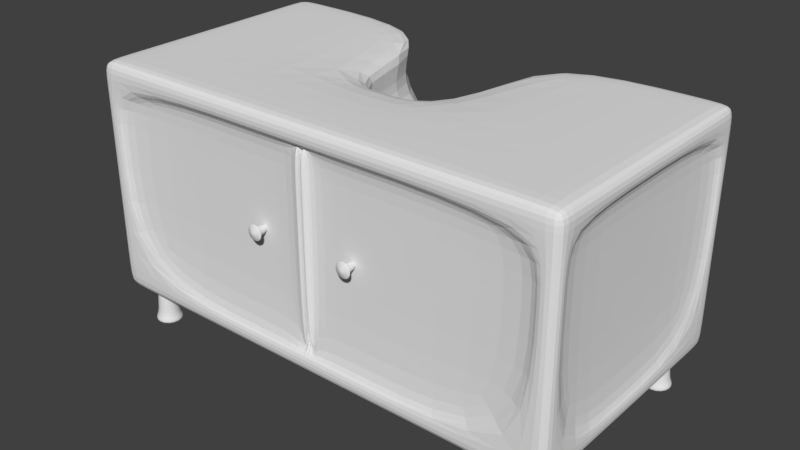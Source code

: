 # Source: Badeschrank.blend  (saved by Blender 2.79.0; exported with 4.5.12 LTS)
import bpy
from mathutils import Matrix  # noqa: F401  (used for matrix-valued properties, if any)

bpy.ops.wm.read_factory_settings(use_empty=True)
scene = bpy.context.scene
scene.name = 'Scene'

# ---- collections
col_collection_1 = bpy.data.collections.new('Collection 1'); scene.collection.children.link(col_collection_1)

# ---- materials (node trees are filled in below, after node groups)
mat_material = bpy.data.materials.new('Material')
mat_material.alpha_threshold = 0.0
mat_material.use_transparent_shadow = False
mat_material.roughness = 0.5
mat_material.line_color = (0.0, 0.0, 0.0, 1.0)

# ---- material node trees

# ---- world
world_world = bpy.data.worlds.new('World'); scene.world = world_world
world_world.color = (0.05088, 0.05088, 0.05088)
world_world.use_sun_shadow = False
world_world.sun_shadow_jitter_overblur = 0.0
world_world.cycles.sampling_method = 'MANUAL'

# ---- meshes
me_cube = bpy.data.meshes.new('Cube')
me_cube.from_pydata([(0.9682, 0.3273, 0.1693), (0.9682, -0.7136, 0.1693), (-0.9682, -0.7136, 0.1693), (-0.9682, 0.3273, 0.1693), (0.9682, 0.3273, 1.095), (0.9682, -0.7136, 1.095), (-0.9682, -0.7136, 1.095), (-0.9682, 0.3273, 1.095), (0.2281, 0.3273, 0.1693), (-0.2281, 0.3273, 0.1693), (0.1991, -0.7136, 0.1693), (-0.1991, -0.7136, 0.1693), (0.2281, 0.3273, 1.095), (-0.2281, 0.3273, 1.095), (0.1991, -0.7136, 1.095), (-0.1991, -0.7136, 1.095), (0.9682, -0.2511, 0.1693), (-0.9682, -0.2511, 0.1693), (0.9682, -0.2511, 1.095), (-0.9682, -0.2511, 1.095), (0.1991, -0.2511, 1.095), (-0.1991, -0.2511, 1.095), (0.2281, -0.2511, 0.1693), (-0.2281, -0.2511, 0.1693), (0.9682, 0.3273, 0.2463), (0.9682, 0.3273, 1.018), (0.9682, -0.7136, 0.2487), (0.9682, -0.7136, 1.015), (-0.9682, -0.7136, 0.2487), (-0.9682, -0.7136, 1.015), (-0.9682, 0.3273, 0.2463), (-0.9682, 0.3273, 1.018), (0.2281, 0.3273, 0.2463), (0.2281, 0.3273, 1.018), (-0.2281, 0.3273, 0.2463), (-0.2281, 0.3273, 1.018), (0.1991, -0.7136, 1.015), (0.1991, -0.7136, 0.2487), (-0.1991, -0.7136, 1.015), (-0.1991, -0.7136, 0.2487), (-0.9682, -0.2511, 1.018), (-0.9682, -0.2511, 0.2463), (0.9682, -0.2511, 1.018), (0.9682, -0.2511, 0.2463), (-0.9055, 0.3273, 0.1693), (-0.891, -0.7136, 0.1693), (-0.9055, 0.3273, 1.095), (-0.891, -0.7136, 1.095), (-0.891, -0.2511, 1.095), (-0.9055, -0.2511, 0.1693), (-0.9055, 0.3273, 1.018), (-0.9055, 0.3273, 0.2463), (-0.891, -0.7136, 0.2487), (-0.891, -0.7136, 1.015), (0.9055, 0.3273, 0.1693), (0.891, -0.7136, 0.1693), (0.9055, 0.3273, 1.095), (0.891, -0.7136, 1.095), (0.9055, -0.2511, 0.1693), (0.891, -0.2511, 1.095), (0.891, -0.7136, 0.2487), (0.891, -0.7136, 1.015), (0.9055, 0.3273, 1.018), (0.9055, 0.3273, 0.2463), (0.1991, -0.6778, 1.015), (0.1991, -0.6778, 0.2487), (-0.1991, -0.6778, 1.015), (-0.1991, -0.6778, 0.2487), (0.891, -0.6778, 0.2487), (0.891, -0.6778, 1.015), (-0.891, -0.6778, 0.2487), (-0.891, -0.6778, 1.015), (0.9682, 0.3273, 0.852), (0.9682, -0.7136, 0.8507), (-0.9682, -0.7136, 0.8507), (-0.9682, 0.3273, 0.852), (0.2281, 0.3273, 0.852), (-0.2281, 0.3273, 0.852), (-0.02324, -0.7136, 0.1693), (-0.02662, 0.3273, 0.1693), (-0.891, -0.7136, 0.8507), (-0.9055, 0.3273, 0.852), (0.9055, 0.3273, 0.852), (0.891, -0.7136, 0.8507), (0.1991, -0.6778, 0.8507), (-0.1991, -0.6778, 0.8507), (-0.891, -0.6778, 0.8507), (0.891, -0.6778, 0.8507), (0.004232, 0.3273, 0.1693), (-0.004232, 0.3273, 0.1693), (0.003694, -0.7136, 0.1693), (-0.003695, -0.7136, 0.1693), (0.003694, -0.7136, 1.095), (-0.003695, -0.7136, 1.095), (0.004232, -0.2511, 0.1693), (-0.004232, -0.2511, 0.1693), (-0.003695, -0.2511, 1.095), (0.003694, -0.2511, 1.095), (0.003694, -0.7136, 0.2487), (-0.003695, -0.7136, 0.2487), (0.003694, -0.7136, 1.015), (-0.003695, -0.7136, 1.015), (0.003694, -0.6778, 0.2487), (-0.003695, -0.6778, 0.2487), (0.003694, -0.6778, 1.015), (-0.003695, -0.6778, 1.015), (0.004232, 0.3273, 0.2463), (-0.004232, 0.3273, 0.2463), (0.004232, 0.3273, 0.852), (-0.004232, 0.3273, 0.852), (0.003694, -0.6778, 0.8507), (-0.003695, -0.6778, 0.8507), (0.9682, -0.6494, 0.1693), (0.9682, -0.6494, 1.095), (0.1991, -0.6494, 1.095), (-0.1991, -0.6494, 1.095), (-0.9682, -0.6494, 0.1693), (-0.9682, -0.6494, 1.095), (0.2039, -0.6494, 0.1693), (-0.2039, -0.6494, 0.1693), (-0.9682, -0.6494, 0.2483), (-0.9682, -0.6494, 1.016), (0.9682, -0.6494, 0.2483), (0.9682, -0.6494, 1.016), (-0.891, -0.6494, 1.095), (-0.8934, -0.6494, 0.1693), (0.8934, -0.6494, 0.1693), (0.891, -0.6494, 1.095), (0.9682, -0.6494, 0.8509), (-0.9682, -0.6494, 0.8509), (0.003783, -0.6494, 0.1693), (-0.003784, -0.6494, 0.1693), (0.003694, -0.6494, 1.095), (-0.003695, -0.6494, 1.095), (-0.9682, 0.2671, 0.1693), (-0.9682, 0.2671, 1.095), (0.2281, 0.2671, 0.1693), (-0.2281, 0.2671, 0.1693), (0.9682, 0.2671, 0.1693), (0.9682, 0.2671, 1.095), (0.2251, 0.2671, 1.095), (-0.2251, 0.2671, 1.095), (0.9682, 0.2671, 0.2463), (0.9682, 0.2671, 1.018), (-0.9682, 0.2671, 0.2463), (-0.9682, 0.2671, 1.018), (-0.9055, 0.2671, 0.1693), (-0.904, 0.2671, 1.095), (0.904, 0.2671, 1.095), (0.9055, 0.2671, 0.1693), (-0.9682, 0.2671, 0.852), (0.9682, 0.2671, 0.852), (0.004232, 0.2671, 0.1693), (-0.004232, 0.2671, 0.1693), (-0.9359, -0.2511, 0.852), (-0.9359, -0.2511, 0.2463), (0.9359, -0.2511, 0.852), (0.9359, -0.2511, 0.2463), (0.9359, 0.2671, 0.2463), (0.9359, 0.2671, 1.018), (0.9359, -0.2511, 1.018), (-0.9359, -0.6494, 0.2483), (-0.9359, -0.6494, 1.016), (-0.9359, -0.2511, 1.018), (-0.9359, -0.6494, 0.8509), (0.9359, 0.2671, 0.852), (0.9359, -0.6494, 0.2483), (0.9359, -0.6494, 1.016), (0.9359, -0.6494, 0.8509), (-0.9359, 0.2671, 0.2463), (-0.9359, 0.2671, 1.018), (-0.9359, 0.2671, 0.852), (-0.02324, -0.7136, 1.095), (-0.02662, -0.2511, 0.1693), (-0.02324, -0.7136, 0.2487), (-0.02324, -0.7136, 1.015), (-0.02324, -0.6778, 0.2487), (-0.02324, -0.6778, 1.015), (-0.02662, 0.3273, 0.2463), (-0.02662, 0.3273, 0.852), (-0.02324, -0.6778, 0.8507), (-0.02324, -0.2511, 1.095), (-0.0238, -0.6494, 0.1693), (-0.02324, -0.6494, 1.095), (-0.02662, 0.2671, 0.1693), (0.02045, -0.2511, 1.095), (0.02342, 0.3273, 0.1693), (0.02045, -0.7136, 0.1693), (0.02045, -0.7136, 1.095), (0.02342, -0.2511, 0.1693), (0.02045, -0.7136, 0.2487), (0.02045, -0.7136, 1.015), (0.02045, -0.6778, 0.2487), (0.02045, -0.6778, 1.015), (0.02342, 0.3273, 0.2463), (0.02342, 0.3273, 0.852), (0.02045, -0.6778, 0.8507), (0.02045, -0.6494, 1.095), (0.02094, -0.6494, 0.1693), (0.02342, 0.2671, 0.1693), (0.02045, -0.7067, 0.2487), (0.003694, -0.7067, 0.2487), (0.02045, -0.7067, 1.015), (0.003694, -0.7067, 1.015), (0.02045, -0.7067, 0.8507), (0.003694, -0.7067, 0.8507), (-0.003695, -0.7067, 0.8507), (-0.003695, -0.7067, 0.2487), (-0.003695, -0.7067, 1.015), (-0.02324, -0.7067, 0.2487), (-0.02324, -0.7067, 1.015), (-0.02324, -0.7067, 0.8507), (0.199, -0.7229, 0.6919), (0.2121, -0.7229, 0.6893), (0.199, -0.6696, 0.674), (0.199, -0.7194, 0.674), (0.2052, -0.6696, 0.6727), (0.2052, -0.7194, 0.6727), (0.2106, -0.6696, 0.6692), (0.2106, -0.7194, 0.6692), (0.2141, -0.6696, 0.6639), (0.2141, -0.7194, 0.6639), (0.2154, -0.6696, 0.6576), (0.2154, -0.7194, 0.6576), (0.2141, -0.6696, 0.6513), (0.2141, -0.7194, 0.6513), (0.2106, -0.6696, 0.646), (0.2106, -0.7194, 0.646), (0.2052, -0.6696, 0.6424), (0.2052, -0.7194, 0.6424), (0.199, -0.6696, 0.6412), (0.199, -0.7194, 0.6412), (0.1927, -0.6696, 0.6424), (0.1927, -0.7194, 0.6424), (0.1874, -0.6696, 0.646), (0.1874, -0.7194, 0.646), (0.1838, -0.6696, 0.6513), (0.1838, -0.7194, 0.6513), (0.1826, -0.6696, 0.6576), (0.1826, -0.7194, 0.6576), (0.1838, -0.6696, 0.6639), (0.1838, -0.7194, 0.6639), (0.1874, -0.6696, 0.6692), (0.1874, -0.7194, 0.6692), (0.1927, -0.6696, 0.6727), (0.1927, -0.7194, 0.6727), (0.2233, -0.7229, 0.6819), (0.2307, -0.7229, 0.6707), (0.2333, -0.7229, 0.6576), (0.2307, -0.7229, 0.6444), (0.2233, -0.7229, 0.6333), (0.2121, -0.7229, 0.6258), (0.199, -0.7229, 0.6232), (0.1858, -0.7229, 0.6258), (0.1747, -0.7229, 0.6333), (0.1672, -0.7229, 0.6444), (0.1646, -0.7229, 0.6576), (0.1672, -0.7229, 0.6707), (0.1747, -0.7229, 0.6819), (0.1858, -0.7229, 0.6893), (0.199, -0.7275, 0.6853), (0.2096, -0.7275, 0.6832), (0.2186, -0.7275, 0.6772), (0.2246, -0.7275, 0.6682), (0.2267, -0.7275, 0.6576), (0.2246, -0.7275, 0.647), (0.2186, -0.7275, 0.638), (0.2096, -0.7275, 0.6319), (0.199, -0.7275, 0.6298), (0.1883, -0.7275, 0.6319), (0.1793, -0.7275, 0.638), (0.1733, -0.7275, 0.647), (0.1712, -0.7275, 0.6576), (0.1733, -0.7275, 0.6682), (0.1793, -0.7275, 0.6772), (0.1883, -0.7275, 0.6832), (0.199, -0.7321, 0.6753), (0.2058, -0.7321, 0.674), (0.2115, -0.7321, 0.6701), (0.2154, -0.7321, 0.6644), (0.2167, -0.7321, 0.6576), (0.2154, -0.7321, 0.6508), (0.2115, -0.7321, 0.645), (0.2058, -0.7321, 0.6412), (0.199, -0.7321, 0.6398), (0.1922, -0.7321, 0.6412), (0.1864, -0.7321, 0.645), (0.1826, -0.7321, 0.6508), (0.1812, -0.7321, 0.6576), (0.1826, -0.7321, 0.6644), (0.1864, -0.7321, 0.6701), (0.1922, -0.7321, 0.674), (0.199, -0.7354, 0.6672), (0.2026, -0.7354, 0.6665), (0.2058, -0.7354, 0.6644), (0.2079, -0.7354, 0.6613), (0.2086, -0.7354, 0.6576), (0.2079, -0.7354, 0.6539), (0.2058, -0.7354, 0.6508), (0.2026, -0.7354, 0.6487), (0.199, -0.7354, 0.6479), (0.1953, -0.7354, 0.6487), (0.1921, -0.7354, 0.6508), (0.1901, -0.7354, 0.6539), (0.1893, -0.7354, 0.6576), (0.1901, -0.7354, 0.6613), (0.1921, -0.7354, 0.6644), (0.1953, -0.7354, 0.6665), (0.199, -0.7376, 0.6576), (-0.1988, -0.7229, 0.6919), (-0.1856, -0.7229, 0.6893), (-0.1988, -0.6696, 0.674), (-0.1988, -0.7194, 0.674), (-0.1925, -0.6696, 0.6727), (-0.1925, -0.7194, 0.6727), (-0.1872, -0.6696, 0.6692), (-0.1872, -0.7194, 0.6692), (-0.1836, -0.6696, 0.6639), (-0.1836, -0.7194, 0.6639), (-0.1824, -0.6696, 0.6576), (-0.1824, -0.7194, 0.6576), (-0.1836, -0.6696, 0.6513), (-0.1836, -0.7194, 0.6513), (-0.1872, -0.6696, 0.646), (-0.1872, -0.7194, 0.646), (-0.1925, -0.6696, 0.6424), (-0.1925, -0.7194, 0.6424), (-0.1988, -0.6696, 0.6412), (-0.1988, -0.7194, 0.6412), (-0.205, -0.6696, 0.6424), (-0.205, -0.7194, 0.6424), (-0.2103, -0.6696, 0.646), (-0.2103, -0.7194, 0.646), (-0.2139, -0.6696, 0.6513), (-0.2139, -0.7194, 0.6513), (-0.2151, -0.6696, 0.6576), (-0.2151, -0.7194, 0.6576), (-0.2139, -0.6696, 0.6639), (-0.2139, -0.7194, 0.6639), (-0.2103, -0.6696, 0.6692), (-0.2103, -0.7194, 0.6692), (-0.205, -0.6696, 0.6727), (-0.205, -0.7194, 0.6727), (-0.1745, -0.7229, 0.6819), (-0.167, -0.7229, 0.6707), (-0.1644, -0.7229, 0.6576), (-0.167, -0.7229, 0.6444), (-0.1745, -0.7229, 0.6333), (-0.1856, -0.7229, 0.6258), (-0.1988, -0.7229, 0.6232), (-0.2119, -0.7229, 0.6258), (-0.223, -0.7229, 0.6333), (-0.2305, -0.7229, 0.6444), (-0.2331, -0.7229, 0.6576), (-0.2305, -0.7229, 0.6707), (-0.223, -0.7229, 0.6819), (-0.2119, -0.7229, 0.6893), (-0.1988, -0.7275, 0.6853), (-0.1881, -0.7275, 0.6832), (-0.1791, -0.7275, 0.6772), (-0.1731, -0.7275, 0.6682), (-0.171, -0.7275, 0.6576), (-0.1731, -0.7275, 0.647), (-0.1791, -0.7275, 0.638), (-0.1881, -0.7275, 0.6319), (-0.1988, -0.7275, 0.6298), (-0.2094, -0.7275, 0.6319), (-0.2184, -0.7275, 0.638), (-0.2244, -0.7275, 0.647), (-0.2265, -0.7275, 0.6576), (-0.2244, -0.7275, 0.6682), (-0.2184, -0.7275, 0.6772), (-0.2094, -0.7275, 0.6832), (-0.1988, -0.7321, 0.6753), (-0.192, -0.7321, 0.674), (-0.1862, -0.7321, 0.6701), (-0.1823, -0.7321, 0.6644), (-0.181, -0.7321, 0.6576), (-0.1823, -0.7321, 0.6508), (-0.1862, -0.7321, 0.645), (-0.192, -0.7321, 0.6412), (-0.1988, -0.7321, 0.6398), (-0.2056, -0.7321, 0.6412), (-0.2113, -0.7321, 0.645), (-0.2152, -0.7321, 0.6508), (-0.2165, -0.7321, 0.6576), (-0.2152, -0.7321, 0.6644), (-0.2113, -0.7321, 0.6701), (-0.2056, -0.7321, 0.674), (-0.1988, -0.7354, 0.6672), (-0.1951, -0.7354, 0.6665), (-0.1919, -0.7354, 0.6644), (-0.1899, -0.7354, 0.6613), (-0.1891, -0.7354, 0.6576), (-0.1899, -0.7354, 0.6539), (-0.1919, -0.7354, 0.6508), (-0.1951, -0.7354, 0.6487), (-0.1988, -0.7354, 0.6479), (-0.2024, -0.7354, 0.6487), (-0.2056, -0.7354, 0.6508), (-0.2077, -0.7354, 0.6539), (-0.2084, -0.7354, 0.6576), (-0.2077, -0.7354, 0.6613), (-0.2056, -0.7354, 0.6644), (-0.2024, -0.7354, 0.6665), (-0.1988, -0.7376, 0.6576), (0.1991, -0.2511, 1.016), (-0.1991, -0.2511, 1.016), (-0.003695, -0.2511, 1.016), (0.003694, -0.2511, 1.016), (-0.02324, -0.2511, 1.016), (0.02045, -0.2511, 1.016), (0.1991, -0.2511, 0.8519), (-0.1991, -0.2511, 0.8519), (-0.003695, -0.2511, 0.8519), (0.003694, -0.2511, 0.8519), (-0.02324, -0.2511, 0.8519), (0.02045, -0.2511, 0.8519), (-0.8431, 0.2778, 0.02288), (-0.8638, 0.2819, 0.02288), (-0.8638, 0.2675, 0.04584), (-0.8638, 0.2675, 0.1829), (-0.8486, 0.2645, 0.04584), (-0.8486, 0.2645, 0.1829), (-0.8358, 0.2559, 0.04584), (-0.8358, 0.2559, 0.1829), (-0.8272, 0.243, 0.04584), (-0.8272, 0.243, 0.1829), (-0.8242, 0.2279, 0.04584), (-0.8242, 0.2279, 0.1829), (-0.8272, 0.2127, 0.04584), (-0.8272, 0.2127, 0.1829), (-0.8358, 0.1999, 0.04584), (-0.8358, 0.1999, 0.1829), (-0.8486, 0.1913, 0.04584), (-0.8486, 0.1913, 0.1829), (-0.8638, 0.1883, 0.04584), (-0.8638, 0.1883, 0.1829), (-0.8789, 0.1913, 0.04584), (-0.8789, 0.1913, 0.1829), (-0.8918, 0.1999, 0.04584), (-0.8918, 0.1999, 0.1829), (-0.9003, 0.2127, 0.04584), (-0.9003, 0.2127, 0.1829), (-0.9034, 0.2279, 0.04584), (-0.9034, 0.2279, 0.1829), (-0.9003, 0.243, 0.04584), (-0.9003, 0.243, 0.1829), (-0.8918, 0.2559, 0.04584), (-0.8918, 0.2559, 0.1829), (-0.8789, 0.2645, 0.04584), (-0.8789, 0.2645, 0.1829), (-0.8256, 0.2661, 0.02288), (-0.8139, 0.2486, 0.02288), (-0.8098, 0.2279, 0.02288), (-0.8139, 0.2072, 0.02288), (-0.8256, 0.1897, 0.02288), (-0.8431, 0.178, 0.02288), (-0.8638, 0.1739, 0.02288), (-0.8844, 0.178, 0.02288), (-0.9019, 0.1897, 0.02288), (-0.9136, 0.2072, 0.02288), (-0.9178, 0.2279, 0.02288), (-0.9136, 0.2486, 0.02288), (-0.9019, 0.2661, 0.02288), (-0.8844, 0.2778, 0.02288), (-0.8431, 0.2778, 0.0007098), (-0.8638, 0.2819, 0.0007098), (-0.8256, 0.2661, 0.0007098), (-0.8139, 0.2486, 0.0007098), (-0.8098, 0.2279, 0.0007098), (-0.8139, 0.2072, 0.0007098), (-0.8256, 0.1897, 0.0007098), (-0.8431, 0.178, 0.0007098), (-0.8638, 0.1739, 0.0007098), (-0.8844, 0.178, 0.0007098), (-0.9019, 0.1897, 0.0007098), (-0.9136, 0.2072, 0.0007098), (-0.9178, 0.2279, 0.0007098), (-0.9136, 0.2486, 0.0007098), (-0.9019, 0.2661, 0.0007098), (-0.8844, 0.2778, 0.0007098), (-0.8431, -0.5597, 0.02288), (-0.8638, -0.5556, 0.02288), (-0.8638, -0.57, 0.04584), (-0.8638, -0.57, 0.1829), (-0.8486, -0.573, 0.04584), (-0.8486, -0.573, 0.1829), (-0.8358, -0.5816, 0.04584), (-0.8358, -0.5816, 0.1829), (-0.8272, -0.5944, 0.04584), (-0.8272, -0.5944, 0.1829), (-0.8242, -0.6096, 0.04584), (-0.8242, -0.6096, 0.1829), (-0.8272, -0.6247, 0.04584), (-0.8272, -0.6247, 0.1829), (-0.8358, -0.6376, 0.04584), (-0.8358, -0.6376, 0.1829), (-0.8486, -0.6461, 0.04584), (-0.8486, -0.6461, 0.1829), (-0.8638, -0.6491, 0.04584), (-0.8638, -0.6491, 0.1829), (-0.8789, -0.6461, 0.04584), (-0.8789, -0.6461, 0.1829), (-0.8918, -0.6376, 0.04584), (-0.8918, -0.6376, 0.1829), (-0.9003, -0.6247, 0.04584), (-0.9003, -0.6247, 0.1829), (-0.9034, -0.6096, 0.04584), (-0.9034, -0.6096, 0.1829), (-0.9003, -0.5944, 0.04584), (-0.9003, -0.5944, 0.1829), (-0.8918, -0.5816, 0.04584), (-0.8918, -0.5816, 0.1829), (-0.8789, -0.573, 0.04584), (-0.8789, -0.573, 0.1829), (-0.8256, -0.5714, 0.02288), (-0.8139, -0.5889, 0.02288), (-0.8098, -0.6096, 0.02288), (-0.8139, -0.6302, 0.02288), (-0.8256, -0.6477, 0.02288), (-0.8431, -0.6594, 0.02288), (-0.8638, -0.6636, 0.02288), (-0.8844, -0.6594, 0.02288), (-0.9019, -0.6477, 0.02288), (-0.9136, -0.6302, 0.02288), (-0.9178, -0.6096, 0.02288), (-0.9136, -0.5889, 0.02288), (-0.9019, -0.5714, 0.02288), (-0.8844, -0.5597, 0.02288), (-0.8431, -0.5597, 0.0007098), (-0.8638, -0.5556, 0.0007098), (-0.8256, -0.5714, 0.0007098), (-0.8139, -0.5889, 0.0007098), (-0.8098, -0.6096, 0.0007098), (-0.8139, -0.6302, 0.0007098), (-0.8256, -0.6477, 0.0007098), (-0.8431, -0.6594, 0.0007098), (-0.8638, -0.6636, 0.0007098), (-0.8844, -0.6594, 0.0007098), (-0.9019, -0.6477, 0.0007098), (-0.9136, -0.6302, 0.0007098), (-0.9178, -0.6096, 0.0007098), (-0.9136, -0.5889, 0.0007098), (-0.9019, -0.5714, 0.0007098), (-0.8844, -0.5597, 0.0007098), (0.8805, 0.2778, 0.02288), (0.8598, 0.2819, 0.02288), (0.8598, 0.2675, 0.04584), (0.8598, 0.2675, 0.1829), (0.8749, 0.2645, 0.04584), (0.8749, 0.2645, 0.1829), (0.8878, 0.2559, 0.04584), (0.8878, 0.2559, 0.1829), (0.8964, 0.243, 0.04584), (0.8964, 0.243, 0.1829), (0.8994, 0.2279, 0.04584), (0.8994, 0.2279, 0.1829), (0.8964, 0.2127, 0.04584), (0.8964, 0.2127, 0.1829), (0.8878, 0.1999, 0.04584), (0.8878, 0.1999, 0.1829), (0.8749, 0.1913, 0.04584), (0.8749, 0.1913, 0.1829), (0.8598, 0.1883, 0.04584), (0.8598, 0.1883, 0.1829), (0.8447, 0.1913, 0.04584), (0.8447, 0.1913, 0.1829), (0.8318, 0.1999, 0.04584), (0.8318, 0.1999, 0.1829), (0.8232, 0.2127, 0.04584), (0.8232, 0.2127, 0.1829), (0.8202, 0.2279, 0.04584), (0.8202, 0.2279, 0.1829), (0.8232, 0.243, 0.04584), (0.8232, 0.243, 0.1829), (0.8318, 0.2559, 0.04584), (0.8318, 0.2559, 0.1829), (0.8447, 0.2645, 0.04584), (0.8447, 0.2645, 0.1829), (0.898, 0.2661, 0.02288), (0.9097, 0.2486, 0.02288), (0.9138, 0.2279, 0.02288), (0.9097, 0.2072, 0.02288), (0.898, 0.1897, 0.02288), (0.8805, 0.178, 0.02288), (0.8598, 0.1739, 0.02288), (0.8391, 0.178, 0.02288), (0.8216, 0.1897, 0.02288), (0.8099, 0.2072, 0.02288), (0.8058, 0.2279, 0.02288), (0.8099, 0.2486, 0.02288), (0.8216, 0.2661, 0.02288), (0.8391, 0.2778, 0.02288), (0.8805, 0.2778, 0.0007098), (0.8598, 0.2819, 0.0007098), (0.898, 0.2661, 0.0007098), (0.9097, 0.2486, 0.0007098), (0.9138, 0.2279, 0.0007098), (0.9097, 0.2072, 0.0007098), (0.898, 0.1897, 0.0007098), (0.8805, 0.178, 0.0007098), (0.8598, 0.1739, 0.0007098), (0.8391, 0.178, 0.0007098), (0.8216, 0.1897, 0.0007098), (0.8099, 0.2072, 0.0007098), (0.8058, 0.2279, 0.0007098), (0.8099, 0.2486, 0.0007098), (0.8216, 0.2661, 0.0007098), (0.8391, 0.2778, 0.0007098), (0.8805, -0.5597, 0.02288), (0.8598, -0.5556, 0.02288), (0.8598, -0.57, 0.04584), (0.8598, -0.57, 0.1829), (0.8749, -0.573, 0.04584), (0.8749, -0.573, 0.1829), (0.8878, -0.5816, 0.04584), (0.8878, -0.5816, 0.1829), (0.8964, -0.5944, 0.04584), (0.8964, -0.5944, 0.1829), (0.8994, -0.6096, 0.04584), (0.8994, -0.6096, 0.1829), (0.8964, -0.6247, 0.04584), (0.8964, -0.6247, 0.1829), (0.8878, -0.6376, 0.04584), (0.8878, -0.6376, 0.1829), (0.8749, -0.6461, 0.04584), (0.8749, -0.6461, 0.1829), (0.8598, -0.6491, 0.04584), (0.8598, -0.6491, 0.1829), (0.8447, -0.6461, 0.04584), (0.8447, -0.6461, 0.1829), (0.8318, -0.6376, 0.04584), (0.8318, -0.6376, 0.1829), (0.8232, -0.6247, 0.04584), (0.8232, -0.6247, 0.1829), (0.8202, -0.6096, 0.04584), (0.8202, -0.6096, 0.1829), (0.8232, -0.5944, 0.04584), (0.8232, -0.5944, 0.1829), (0.8318, -0.5816, 0.04584), (0.8318, -0.5816, 0.1829), (0.8447, -0.573, 0.04584), (0.8447, -0.573, 0.1829), (0.898, -0.5714, 0.02288), (0.9097, -0.5889, 0.02288), (0.9138, -0.6096, 0.02288), (0.9097, -0.6302, 0.02288), (0.898, -0.6477, 0.02288), (0.8805, -0.6594, 0.02288), (0.8598, -0.6636, 0.02288), (0.8391, -0.6594, 0.02288), (0.8216, -0.6477, 0.02288), (0.8099, -0.6302, 0.02288), (0.8058, -0.6096, 0.02288), (0.8099, -0.5889, 0.02288), (0.8216, -0.5714, 0.02288), (0.8391, -0.5597, 0.02288), (0.8805, -0.5597, 0.0007098), (0.8598, -0.5556, 0.0007098), (0.898, -0.5714, 0.0007098), (0.9097, -0.5889, 0.0007098), (0.9138, -0.6096, 0.0007098), (0.9097, -0.6302, 0.0007098), (0.898, -0.6477, 0.0007098), (0.8805, -0.6594, 0.0007098), (0.8598, -0.6636, 0.0007098), (0.8391, -0.6594, 0.0007098), (0.8216, -0.6477, 0.0007098), (0.8099, -0.6302, 0.0007098), (0.8058, -0.6096, 0.0007098), (0.8099, -0.5889, 0.0007098), (0.8216, -0.5714, 0.0007098), (0.8391, -0.5597, 0.0007098)], [], [(125, 45, 2, 116), (124, 117, 6, 47), (123, 113, 5, 27), (53, 47, 6, 29), (145, 135, 7, 31), (51, 44, 3, 30), (63, 54, 8, 32), (61, 57, 14, 36), (175, 172, 15, 38), (127, 114, 14, 57), (183, 115, 15, 172), (126, 55, 10, 118), (182, 78, 11, 119), (184, 173, 23, 137), (149, 58, 22, 136), (148, 140, 20, 59), (121, 117, 19, 40), (143, 139, 18, 42), (147, 135, 19, 48), (146, 49, 17, 134), (138, 142, 43, 16), (151, 143, 159, 165), (116, 120, 41, 17), (142, 151, 165, 158), (78, 174, 39, 11), (175, 38, 66, 177), (55, 60, 37, 10), (38, 53, 71, 66), (56, 62, 33, 12), (82, 63, 32, 76), (46, 50, 31, 7), (81, 51, 30, 75), (134, 144, 30, 3), (150, 145, 31, 75), (45, 52, 28, 2), (80, 53, 29, 74), (112, 122, 26, 1), (128, 123, 27, 73), (61, 36, 64, 69), (11, 39, 52, 45), (77, 34, 51, 81), (13, 35, 50, 46), (137, 23, 49, 146), (141, 147, 48, 21), (34, 9, 44, 51), (38, 15, 47, 53), (115, 124, 47, 15), (119, 11, 45, 125), (72, 24, 63, 82), (4, 25, 62, 56), (73, 27, 61, 83), (1, 26, 60, 55), (139, 148, 59, 18), (138, 16, 58, 149), (112, 1, 55, 126), (113, 127, 57, 5), (27, 5, 57, 61), (24, 0, 54, 63), (180, 177, 66, 85), (87, 69, 64, 84), (85, 66, 71, 86), (83, 61, 69, 87), (80, 52, 70, 86), (37, 60, 68, 65), (52, 39, 67, 70), (190, 37, 65, 192), (186, 194, 32, 8), (179, 178, 34, 77), (53, 80, 86, 71), (60, 83, 87, 68), (67, 85, 86, 70), (68, 87, 84, 65), (176, 180, 85, 67), (26, 73, 83, 60), (25, 72, 82, 62), (35, 77, 81, 50), (122, 128, 73, 26), (52, 80, 74, 28), (144, 150, 75, 30), (50, 81, 75, 31), (62, 82, 76, 33), (121, 40, 163, 162), (41, 120, 161, 155), (192, 196, 204, 200), (195, 194, 106, 108), (108, 106, 107, 109), (79, 178, 107, 89), (89, 107, 106, 88), (174, 99, 103, 176), (99, 98, 102, 103), (104, 110, 205, 203), (191, 100, 104, 193), (100, 101, 105, 104), (187, 190, 98, 90), (90, 98, 99, 91), (199, 189, 94, 152), (152, 94, 95, 153), (198, 187, 90, 130), (130, 90, 91, 131), (197, 132, 92, 188), (132, 133, 93, 92), (191, 188, 92, 100), (100, 92, 93, 101), (97, 96, 133, 132), (185, 97, 132, 197), (94, 130, 131, 95), (189, 198, 130, 94), (28, 74, 129, 120), (145, 150, 171, 170), (18, 59, 127, 113), (16, 112, 126, 58), (23, 119, 125, 49), (21, 48, 124, 115), (128, 122, 166, 168), (16, 43, 122, 112), (74, 29, 121, 129), (2, 28, 120, 116), (29, 6, 117, 121), (173, 182, 119, 23), (58, 126, 118, 22), (181, 21, 115, 183), (59, 20, 114, 127), (42, 18, 113, 123), (48, 19, 117, 124), (49, 125, 116, 17), (88, 152, 153, 89), (186, 199, 152, 88), (24, 72, 151, 142), (129, 121, 162, 164), (0, 138, 149, 54), (4, 56, 148, 139), (13, 46, 147, 141), (9, 137, 146, 44), (143, 42, 160, 159), (17, 41, 144, 134), (72, 25, 143, 151), (0, 24, 142, 138), (44, 146, 134, 3), (46, 7, 135, 147), (25, 4, 139, 143), (56, 12, 140, 148), (54, 149, 136, 8), (79, 184, 137, 9), (40, 19, 135, 145), (165, 159, 160, 156), (164, 162, 163, 154), (161, 164, 154, 155), (158, 165, 156, 157), (157, 156, 168, 166), (156, 160, 167, 168), (155, 154, 171, 169), (154, 163, 170, 171), (150, 144, 169, 171), (144, 41, 155, 169), (123, 128, 168, 167), (122, 43, 157, 166), (40, 145, 170, 163), (43, 142, 158, 157), (42, 123, 167, 160), (120, 129, 164, 161), (89, 153, 184, 79), (96, 181, 183, 133), (95, 131, 182, 173), (39, 174, 176, 67), (9, 34, 178, 79), (102, 192, 200, 201), (109, 107, 178, 179), (105, 177, 210, 208), (101, 175, 177, 105), (91, 99, 174, 78), (153, 95, 173, 184), (131, 91, 78, 182), (133, 183, 172, 93), (101, 93, 172, 175), (8, 136, 199, 186), (22, 118, 198, 189), (20, 185, 197, 114), (36, 14, 188, 191), (114, 197, 188, 14), (118, 10, 187, 198), (136, 22, 189, 199), (10, 37, 190, 187), (36, 191, 193, 64), (84, 64, 193, 196), (76, 32, 194, 195), (65, 84, 196, 192), (88, 106, 194, 186), (98, 190, 192, 102), (200, 204, 205, 201), (204, 202, 203, 205), (207, 206, 211, 209), (206, 208, 210, 211), (111, 105, 208, 206), (177, 180, 211, 210), (196, 193, 202, 204), (193, 104, 203, 202), (110, 102, 201, 205), (176, 103, 207, 209), (180, 176, 209, 211), (103, 111, 206, 207), (253, 252, 268, 269), (215, 245, 259, 212), (214, 215, 217, 216), (250, 249, 265, 266), (243, 241, 257, 258), (216, 217, 219, 218), (259, 258, 274, 275), (237, 235, 254, 255), (218, 219, 221, 220), (246, 213, 261, 262), (231, 229, 251, 252), (220, 221, 223, 222), (249, 248, 264, 265), (225, 223, 248, 249), (222, 223, 225, 224), (252, 251, 267, 268), (219, 217, 213, 246), (224, 225, 227, 226), (212, 259, 275, 260), (245, 243, 258, 259), (226, 227, 229, 228), (255, 254, 270, 271), (239, 237, 255, 256), (228, 229, 231, 230), (258, 257, 273, 274), (233, 231, 252, 253), (230, 231, 233, 232), (213, 212, 260, 261), (227, 225, 249, 250), (232, 233, 235, 234), (248, 247, 263, 264), (221, 219, 246, 247), (234, 235, 237, 236), (251, 250, 266, 267), (241, 239, 256, 257), (236, 237, 239, 238), (254, 253, 269, 270), (235, 233, 253, 254), (238, 239, 241, 240), (261, 260, 276, 277), (229, 227, 250, 251), (240, 241, 243, 242), (223, 221, 247, 248), (257, 256, 272, 273), (242, 243, 245, 244), (256, 255, 271, 272), (217, 215, 212, 213), (244, 245, 215, 214), (214, 216, 218, 220, 222, 224, 226, 228, 230, 232, 234, 236, 238, 240, 242, 244), (247, 246, 262, 263), (279, 278, 294, 295), (268, 267, 283, 284), (275, 274, 290, 291), (267, 266, 282, 283), (274, 273, 289, 290), (266, 265, 281, 282), (273, 272, 288, 289), (265, 264, 280, 281), (272, 271, 287, 288), (264, 263, 279, 280), (271, 270, 286, 287), (263, 262, 278, 279), (270, 269, 285, 286), (262, 261, 277, 278), (269, 268, 284, 285), (260, 275, 291, 276), (305, 304, 308), (286, 285, 301, 302), (278, 277, 293, 294), (285, 284, 300, 301), (276, 291, 307, 292), (277, 276, 292, 293), (284, 283, 299, 300), (291, 290, 306, 307), (283, 282, 298, 299), (290, 289, 305, 306), (282, 281, 297, 298), (289, 288, 304, 305), (281, 280, 296, 297), (288, 287, 303, 304), (280, 279, 295, 296), (287, 286, 302, 303), (297, 296, 308), (304, 303, 308), (296, 295, 308), (303, 302, 308), (295, 294, 308), (302, 301, 308), (294, 293, 308), (301, 300, 308), (292, 307, 308), (293, 292, 308), (300, 299, 308), (307, 306, 308), (299, 298, 308), (306, 305, 308), (298, 297, 308), (350, 349, 365, 366), (312, 342, 356, 309), (311, 312, 314, 313), (347, 346, 362, 363), (340, 338, 354, 355), (313, 314, 316, 315), (356, 355, 371, 372), (334, 332, 351, 352), (315, 316, 318, 317), (343, 310, 358, 359), (328, 326, 348, 349), (317, 318, 320, 319), (346, 345, 361, 362), (322, 320, 345, 346), (319, 320, 322, 321), (349, 348, 364, 365), (316, 314, 310, 343), (321, 322, 324, 323), (309, 356, 372, 357), (342, 340, 355, 356), (323, 324, 326, 325), (352, 351, 367, 368), (336, 334, 352, 353), (325, 326, 328, 327), (355, 354, 370, 371), (330, 328, 349, 350), (327, 328, 330, 329), (310, 309, 357, 358), (324, 322, 346, 347), (329, 330, 332, 331), (345, 344, 360, 361), (318, 316, 343, 344), (331, 332, 334, 333), (348, 347, 363, 364), (338, 336, 353, 354), (333, 334, 336, 335), (351, 350, 366, 367), (332, 330, 350, 351), (335, 336, 338, 337), (358, 357, 373, 374), (326, 324, 347, 348), (337, 338, 340, 339), (320, 318, 344, 345), (354, 353, 369, 370), (339, 340, 342, 341), (353, 352, 368, 369), (314, 312, 309, 310), (341, 342, 312, 311), (311, 313, 315, 317, 319, 321, 323, 325, 327, 329, 331, 333, 335, 337, 339, 341), (344, 343, 359, 360), (376, 375, 391, 392), (365, 364, 380, 381), (372, 371, 387, 388), (364, 363, 379, 380), (371, 370, 386, 387), (363, 362, 378, 379), (370, 369, 385, 386), (362, 361, 377, 378), (369, 368, 384, 385), (361, 360, 376, 377), (368, 367, 383, 384), (360, 359, 375, 376), (367, 366, 382, 383), (359, 358, 374, 375), (366, 365, 381, 382), (357, 372, 388, 373), (402, 401, 405), (383, 382, 398, 399), (375, 374, 390, 391), (382, 381, 397, 398), (373, 388, 404, 389), (374, 373, 389, 390), (381, 380, 396, 397), (388, 387, 403, 404), (380, 379, 395, 396), (387, 386, 402, 403), (379, 378, 394, 395), (386, 385, 401, 402), (378, 377, 393, 394), (385, 384, 400, 401), (377, 376, 392, 393), (384, 383, 399, 400), (394, 393, 405), (401, 400, 405), (393, 392, 405), (400, 399, 405), (392, 391, 405), (399, 398, 405), (391, 390, 405), (398, 397, 405), (389, 404, 405), (390, 389, 405), (397, 396, 405), (404, 403, 405), (396, 395, 405), (403, 402, 405), (395, 394, 405), (185, 20, 406, 411), (181, 96, 408, 410), (21, 181, 410, 407), (97, 185, 411, 409), (96, 97, 409, 408), (411, 406, 412, 417), (407, 410, 416, 413), (410, 408, 414, 416), (409, 411, 417, 415), (408, 409, 415, 414), (33, 406, 20, 140, 12), (76, 412, 406, 33), (35, 13, 141, 21, 407), (35, 407, 413, 77), (76, 195, 417, 412), (179, 77, 413, 416), (195, 108, 109, 179, 416, 414, 415, 417), (456, 457, 473, 472), (442, 444, 462, 461), (420, 421, 423, 422), (453, 454, 470, 469), (436, 438, 459, 458), (422, 423, 425, 424), (462, 463, 479, 478), (430, 432, 456, 455), (424, 425, 427, 426), (452, 453, 469, 468), (424, 426, 453, 452), (426, 427, 429, 428), (455, 456, 472, 471), (444, 446, 463, 462), (428, 429, 431, 430), (458, 459, 475, 474), (438, 440, 460, 459), (430, 431, 433, 432), (461, 462, 478, 477), (432, 434, 457, 456), (432, 433, 435, 434), (464, 465, 481, 480), (426, 428, 454, 453), (434, 435, 437, 436), (418, 452, 468, 466), (450, 420, 419, 465), (436, 437, 439, 438), (454, 455, 471, 470), (446, 448, 464, 463), (438, 439, 441, 440), (457, 458, 474, 473), (440, 442, 461, 460), (440, 441, 443, 442), (465, 419, 467, 481), (434, 436, 458, 457), (442, 443, 445, 444), (460, 461, 477, 476), (420, 422, 418, 419), (444, 445, 447, 446), (467, 466, 468, 469, 470, 471, 472, 473, 474, 475, 476, 477, 478, 479, 480, 481), (428, 430, 455, 454), (446, 447, 449, 448), (423, 421, 451, 449, 447, 445, 443, 441, 439, 437, 435, 433, 431, 429, 427, 425), (463, 464, 480, 479), (448, 449, 451, 450), (459, 460, 476, 475), (448, 450, 465, 464), (450, 451, 421, 420), (422, 424, 452, 418), (419, 418, 466, 467), (520, 521, 537, 536), (506, 508, 526, 525), (484, 485, 487, 486), (517, 518, 534, 533), (500, 502, 523, 522), (486, 487, 489, 488), (526, 527, 543, 542), (494, 496, 520, 519), (488, 489, 491, 490), (516, 517, 533, 532), (488, 490, 517, 516), (490, 491, 493, 492), (519, 520, 536, 535), (508, 510, 527, 526), (492, 493, 495, 494), (522, 523, 539, 538), (502, 504, 524, 523), (494, 495, 497, 496), (525, 526, 542, 541), (496, 498, 521, 520), (496, 497, 499, 498), (528, 529, 545, 544), (490, 492, 518, 517), (498, 499, 501, 500), (482, 516, 532, 530), (514, 484, 483, 529), (500, 501, 503, 502), (518, 519, 535, 534), (510, 512, 528, 527), (502, 503, 505, 504), (521, 522, 538, 537), (504, 506, 525, 524), (504, 505, 507, 506), (529, 483, 531, 545), (498, 500, 522, 521), (506, 507, 509, 508), (524, 525, 541, 540), (484, 486, 482, 483), (508, 509, 511, 510), (531, 530, 532, 533, 534, 535, 536, 537, 538, 539, 540, 541, 542, 543, 544, 545), (492, 494, 519, 518), (510, 511, 513, 512), (487, 485, 515, 513, 511, 509, 507, 505, 503, 501, 499, 497, 495, 493, 491, 489), (527, 528, 544, 543), (512, 513, 515, 514), (523, 524, 540, 539), (512, 514, 529, 528), (514, 515, 485, 484), (486, 488, 516, 482), (483, 482, 530, 531), (584, 585, 601, 600), (570, 572, 590, 589), (548, 549, 551, 550), (581, 582, 598, 597), (564, 566, 587, 586), (550, 551, 553, 552), (590, 591, 607, 606), (558, 560, 584, 583), (552, 553, 555, 554), (580, 581, 597, 596), (552, 554, 581, 580), (554, 555, 557, 556), (583, 584, 600, 599), (572, 574, 591, 590), (556, 557, 559, 558), (586, 587, 603, 602), (566, 568, 588, 587), (558, 559, 561, 560), (589, 590, 606, 605), (560, 562, 585, 584), (560, 561, 563, 562), (592, 593, 609, 608), (554, 556, 582, 581), (562, 563, 565, 564), (546, 580, 596, 594), (578, 548, 547, 593), (564, 565, 567, 566), (582, 583, 599, 598), (574, 576, 592, 591), (566, 567, 569, 568), (585, 586, 602, 601), (568, 570, 589, 588), (568, 569, 571, 570), (593, 547, 595, 609), (562, 564, 586, 585), (570, 571, 573, 572), (588, 589, 605, 604), (548, 550, 546, 547), (572, 573, 575, 574), (595, 594, 596, 597, 598, 599, 600, 601, 602, 603, 604, 605, 606, 607, 608, 609), (556, 558, 583, 582), (574, 575, 577, 576), (551, 549, 579, 577, 575, 573, 571, 569, 567, 565, 563, 561, 559, 557, 555, 553), (591, 592, 608, 607), (576, 577, 579, 578), (587, 588, 604, 603), (576, 578, 593, 592), (578, 579, 549, 548), (550, 552, 580, 546), (547, 546, 594, 595), (648, 649, 665, 664), (634, 636, 654, 653), (612, 613, 615, 614), (645, 646, 662, 661), (628, 630, 651, 650), (614, 615, 617, 616), (654, 655, 671, 670), (622, 624, 648, 647), (616, 617, 619, 618), (644, 645, 661, 660), (616, 618, 645, 644), (618, 619, 621, 620), (647, 648, 664, 663), (636, 638, 655, 654), (620, 621, 623, 622), (650, 651, 667, 666), (630, 632, 652, 651), (622, 623, 625, 624), (653, 654, 670, 669), (624, 626, 649, 648), (624, 625, 627, 626), (656, 657, 673, 672), (618, 620, 646, 645), (626, 627, 629, 628), (610, 644, 660, 658), (642, 612, 611, 657), (628, 629, 631, 630), (646, 647, 663, 662), (638, 640, 656, 655), (630, 631, 633, 632), (649, 650, 666, 665), (632, 634, 653, 652), (632, 633, 635, 634), (657, 611, 659, 673), (626, 628, 650, 649), (634, 635, 637, 636), (652, 653, 669, 668), (612, 614, 610, 611), (636, 637, 639, 638), (659, 658, 660, 661, 662, 663, 664, 665, 666, 667, 668, 669, 670, 671, 672, 673), (620, 622, 647, 646), (638, 639, 641, 640), (615, 613, 643, 641, 639, 637, 635, 633, 631, 629, 627, 625, 623, 621, 619, 617), (655, 656, 672, 671), (640, 641, 643, 642), (651, 652, 668, 667), (640, 642, 657, 656), (642, 643, 613, 612), (614, 616, 644, 610), (611, 610, 658, 659)])
_uv = me_cube.uv_layers.new(name='UVMap')
_uv.uv.foreach_set('vector', [0.5211, 0.01691, 0.5036, 0.01745, 0.5036, 0.0, 0.5211, 3.242e-08, 0.7694, 0.4519, 0.7694, 0.4378, 0.7868, 0.4378, 0.7868, 0.4519, 0.4002, 0.7922, 0.418, 0.7922, 0.418, 0.8096, 0.4001, 0.8096, 0.02159, 0.02098, 0.0, 0.02098, 0.0, 0.0, 0.02159, 3.242e-08, 0.01742, 0.5429, 9.731e-08, 0.5429, 9.731e-08, 0.5266, 0.01742, 0.5266, 0.4827, 0.5095, 0.5036, 0.5095, 0.5036, 0.5266, 0.4827, 0.5266, 0.4827, 0.01705, 0.5036, 0.01705, 0.5036, 0.2012, 0.4827, 0.2012, 0.02159, 0.5056, 6.487e-08, 0.5056, 3.244e-08, 0.3174, 0.02159, 0.3174, 0.02159, 0.257, 3.244e-08, 0.257, 3.244e-08, 0.2091, 0.02159, 0.2091, 0.7694, 0.7774, 0.7694, 0.651, 0.7868, 0.651, 0.7868, 0.7774, 0.7694, 0.6104, 0.7694, 0.5783, 0.7868, 0.5783, 0.7868, 0.6104, 0.5211, 0.4209, 0.5036, 0.4204, 0.5036, 0.2639, 0.5211, 0.265, 0.5211, 0.2135, 0.5036, 0.2137, 0.5036, 0.1739, 0.5211, 0.1728, 0.7704, 0.2129, 0.6294, 0.2129, 0.6294, 0.1673, 0.7704, 0.1673, 0.7704, 0.4236, 0.6294, 0.4236, 0.6294, 0.2705, 0.7704, 0.2705, 0.52, 0.7798, 0.52, 0.6558, 0.661, 0.651, 0.661, 0.7774, 0.01786, 0.7922, 3.244e-08, 0.7922, 0.0, 0.6838, 0.01742, 0.6838, 0.4006, 0.5429, 0.418, 0.5429, 0.418, 0.6838, 0.4006, 0.6838, 0.52, 0.4495, 0.52, 0.4378, 0.661, 0.4378, 0.661, 0.4519, 0.7704, 0.01417, 0.6294, 0.01417, 0.6294, 4.862e-08, 0.7704, 1.297e-07, 0.2094, 0.5429, 0.2267, 0.5429, 0.2267, 0.6838, 0.2094, 0.6838, 0.9896, 0.6374, 0.9896, 0.6825, 0.9808, 0.6825, 0.9808, 0.6374, 0.2094, 0.7922, 0.1915, 0.7922, 0.1919, 0.6838, 0.2094, 0.6838, 0.9896, 0.4727, 0.9896, 0.6374, 0.9808, 0.6374, 0.9808, 0.4727, 0.2518, 0.257, 0.2302, 0.257, 0.2302, 0.2091, 0.2518, 0.2091, 0.9614, 0.6689, 0.9614, 0.6291, 0.9711, 0.6291, 0.9711, 0.6689, 0.2518, 0.5056, 0.2302, 0.5056, 0.2302, 0.3174, 0.2518, 0.3174, 0.9614, 0.6291, 0.9614, 0.4727, 0.9711, 0.4727, 0.9711, 0.6291, 0.2518, 0.01705, 0.2727, 0.01705, 0.2727, 0.2012, 0.2518, 0.2012, 0.3178, 0.01705, 0.4827, 0.01705, 0.4827, 0.2012, 0.3178, 0.2012, 0.2518, 0.5095, 0.2727, 0.5095, 0.2727, 0.5266, 0.2518, 0.5266, 0.3178, 0.5095, 0.4827, 0.5095, 0.4827, 0.5266, 0.3178, 0.5266, 0.2094, 0.5429, 0.1919, 0.5429, 0.1919, 0.5266, 0.2094, 0.5266, 0.05491, 0.5429, 0.01742, 0.5429, 0.01742, 0.5266, 0.05491, 0.5266, 0.2518, 0.02098, 0.2302, 0.02098, 0.2302, 0.0, 0.2518, 3.242e-08, 0.06641, 0.02098, 0.02159, 0.02098, 0.02159, 3.242e-08, 0.06641, 3.242e-08, 0.2094, 0.7922, 0.2272, 0.7922, 0.2273, 0.8096, 0.2094, 0.8096, 0.363, 0.7922, 0.4002, 0.7922, 0.4001, 0.8096, 0.363, 0.8096, 0.9614, 0.8756, 0.9614, 0.7192, 0.9711, 0.7192, 0.9711, 0.8756, 0.2518, 0.2091, 0.2302, 0.2091, 0.2302, 0.02098, 0.2518, 0.02098, 0.3178, 0.3253, 0.4827, 0.3253, 0.4827, 0.5095, 0.3178, 0.5095, 0.2518, 0.3253, 0.2727, 0.3253, 0.2727, 0.5095, 0.2518, 0.5095, 0.7704, 0.1673, 0.6294, 0.1673, 0.6294, 0.01417, 0.7704, 0.01417, 0.52, 0.5735, 0.52, 0.4495, 0.661, 0.4519, 0.661, 0.5783, 0.4827, 0.3253, 0.5036, 0.3253, 0.5036, 0.5095, 0.4827, 0.5095, 0.02159, 0.2091, 3.244e-08, 0.2091, 0.0, 0.02098, 0.02159, 0.02098, 0.7694, 0.5783, 0.7694, 0.4519, 0.7868, 0.4519, 0.7868, 0.5783, 0.5211, 0.1728, 0.5036, 0.1739, 0.5036, 0.01745, 0.5211, 0.01691, 0.3178, 6.483e-08, 0.4827, 8.104e-08, 0.4827, 0.01705, 0.3178, 0.01705, 0.2518, 0.0, 0.2727, 6.483e-08, 0.2727, 0.01705, 0.2518, 0.01705, 0.06641, 0.5266, 0.02159, 0.5266, 0.02159, 0.5056, 0.06641, 0.5056, 0.2518, 0.5266, 0.2302, 0.5266, 0.2302, 0.5056, 0.2518, 0.5056, 0.52, 0.7915, 0.52, 0.7798, 0.661, 0.7774, 0.661, 0.7915, 0.7704, 0.4378, 0.6294, 0.4378, 0.6294, 0.4236, 0.7704, 0.4236, 0.5211, 0.4378, 0.5036, 0.4378, 0.5036, 0.4204, 0.5211, 0.4209, 0.7694, 0.7915, 0.7694, 0.7774, 0.7868, 0.7774, 0.7868, 0.7915, 0.02159, 0.5266, 9.731e-08, 0.5266, 6.487e-08, 0.5056, 0.02159, 0.5056, 0.4827, 8.104e-08, 0.5036, 1.297e-07, 0.5036, 0.01705, 0.4827, 0.01705, 0.8316, 0.4727, 0.7868, 0.4727, 0.7868, 0.4249, 0.8316, 0.4249, 0.9506, 4.862e-08, 0.9954, 4.862e-08, 0.9954, 0.1881, 0.9506, 0.1881, 0.8316, 0.4249, 0.7868, 0.4249, 0.7868, 0.2367, 0.8316, 0.2367, 0.6341, 0.9276, 0.6341, 0.9649, 0.6244, 0.9649, 0.6244, 0.9276, 0.6439, 0.8286, 0.6439, 0.9642, 0.6341, 0.9642, 0.6341, 0.8286, 0.9808, 0.6718, 0.9808, 0.7982, 0.9711, 0.7982, 0.9711, 0.6718, 0.9808, 0.4727, 0.9808, 0.5991, 0.9711, 0.5991, 0.9711, 0.4727, 0.9808, 0.6392, 0.9808, 0.6718, 0.9711, 0.6718, 0.9711, 0.6392, 0.5036, 0.2569, 0.4827, 0.2569, 0.4827, 0.2012, 0.5036, 0.2012, 0.3178, 0.2705, 0.4827, 0.2705, 0.4827, 0.3253, 0.3178, 0.3253, 0.6439, 0.7915, 0.6439, 0.8286, 0.6341, 0.8286, 0.6341, 0.7915, 0.6341, 0.7915, 0.6341, 0.9276, 0.6244, 0.9276, 0.6244, 0.7915, 0.9954, 0.4249, 0.8316, 0.4249, 0.8316, 0.2367, 0.9954, 0.2367, 0.7868, 0.0, 0.9506, 4.862e-08, 0.9506, 0.1881, 0.7868, 0.1881, 0.9954, 0.4727, 0.8316, 0.4727, 0.8316, 0.4249, 0.9954, 0.4249, 0.2302, 0.5266, 0.06641, 0.5266, 0.06641, 0.5056, 0.2302, 0.5056, 0.2727, 6.483e-08, 0.3178, 6.483e-08, 0.3178, 0.01705, 0.2727, 0.01705, 0.2727, 0.3253, 0.3178, 0.3253, 0.3178, 0.5095, 0.2727, 0.5095, 0.2272, 0.7922, 0.363, 0.7922, 0.363, 0.8096, 0.2273, 0.8096, 0.2302, 0.02098, 0.06641, 0.02098, 0.06641, 3.242e-08, 0.2302, 0.0, 0.1919, 0.5429, 0.05491, 0.5429, 0.05491, 0.5266, 0.1919, 0.5266, 0.2727, 0.5095, 0.3178, 0.5095, 0.3178, 0.5266, 0.2727, 0.5266, 0.2727, 0.01705, 0.3178, 0.01705, 0.3178, 0.2012, 0.2727, 0.2012, 0.4878, 0.6838, 0.4877, 0.7922, 0.4804, 0.7922, 0.4805, 0.6838, 0.4966, 0.7922, 0.4969, 0.6838, 0.5028, 0.6838, 0.5026, 0.7922, 0.6675, 0.7915, 0.6675, 0.9271, 0.6596, 0.9271, 0.6596, 0.7915, 0.3178, 0.2569, 0.4827, 0.2569, 0.4827, 0.2621, 0.3178, 0.2621, 0.3178, 0.2621, 0.4827, 0.2621, 0.4827, 0.2644, 0.3178, 0.2644, 0.5036, 0.2705, 0.4827, 0.2705, 0.4827, 0.2644, 0.5036, 0.2644, 0.5036, 0.2644, 0.4827, 0.2644, 0.4827, 0.2621, 0.5036, 0.2621, 0.9808, 0.6312, 0.9808, 0.6348, 0.9711, 0.6348, 0.9711, 0.6312, 0.9808, 0.6348, 0.9808, 0.6361, 0.9711, 0.6361, 0.9711, 0.6348, 0.6517, 0.7915, 0.6517, 0.8287, 0.6439, 0.8287, 0.6439, 0.7915, 0.9614, 0.6788, 0.9614, 0.675, 0.9711, 0.675, 0.9711, 0.6788, 0.9614, 0.675, 0.9614, 0.6733, 0.9711, 0.6733, 0.9711, 0.675, 0.2518, 0.2688, 0.2302, 0.2688, 0.2302, 0.2643, 0.2518, 0.2643, 0.2518, 0.2643, 0.2302, 0.2643, 0.2302, 0.2623, 0.2518, 0.2623, 0.7704, 0.2242, 0.6294, 0.2242, 0.6294, 0.2199, 0.7704, 0.2199, 0.7704, 0.2199, 0.6294, 0.2199, 0.6294, 0.2179, 0.7704, 0.2179, 0.5211, 0.2236, 0.5036, 0.2235, 0.5036, 0.2197, 0.5211, 0.2198, 0.5211, 0.2198, 0.5036, 0.2197, 0.5036, 0.2181, 0.5211, 0.2181, 0.7694, 0.6184, 0.7694, 0.6153, 0.7868, 0.6153, 0.7868, 0.6184, 0.7694, 0.6153, 0.7694, 0.614, 0.7868, 0.614, 0.7868, 0.6153, 0.02159, 0.2688, 3.244e-08, 0.2688, 3.244e-08, 0.2643, 0.02159, 0.2643, 0.02159, 0.2643, 3.244e-08, 0.2643, 3.244e-08, 0.2623, 0.02159, 0.2623, 0.661, 0.6153, 0.661, 0.614, 0.7694, 0.614, 0.7694, 0.6153, 0.661, 0.6184, 0.661, 0.6153, 0.7694, 0.6153, 0.7694, 0.6184, 0.6294, 0.2199, 0.5211, 0.2198, 0.5211, 0.2181, 0.6294, 0.2179, 0.6294, 0.2242, 0.5211, 0.2236, 0.5211, 0.2198, 0.6294, 0.2199, 0.1914, 0.8096, 0.05521, 0.8096, 0.05516, 0.7922, 0.1915, 0.7922, 0.4966, 0.6838, 0.4966, 0.7289, 0.4878, 0.7289, 0.4878, 0.6838, 0.661, 0.7915, 0.661, 0.7774, 0.7694, 0.7774, 0.7694, 0.7915, 0.6294, 0.4378, 0.5211, 0.4378, 0.5211, 0.4209, 0.6294, 0.4236, 0.6294, 0.1673, 0.5211, 0.1728, 0.5211, 0.01691, 0.6294, 0.01417, 0.661, 0.5783, 0.661, 0.4519, 0.7694, 0.4519, 0.7694, 0.5783, 0.9896, 0.6366, 0.9896, 0.4727, 0.9984, 0.4727, 0.9984, 0.6366, 0.2094, 0.6838, 0.2267, 0.6838, 0.2272, 0.7922, 0.2094, 0.7922, 0.05521, 0.8096, 0.01795, 0.8096, 0.01786, 0.7922, 0.05516, 0.7922, 0.2094, 0.8096, 0.1914, 0.8096, 0.1915, 0.7922, 0.2094, 0.7922, 0.01795, 0.8096, 3.244e-08, 0.8096, 3.244e-08, 0.7922, 0.01786, 0.7922, 0.6294, 0.2129, 0.5211, 0.2135, 0.5211, 0.1728, 0.6294, 0.1673, 0.6294, 0.4236, 0.5211, 0.4209, 0.5211, 0.265, 0.6294, 0.2705, 0.661, 0.6104, 0.661, 0.5783, 0.7694, 0.5783, 0.7694, 0.6104, 0.661, 0.7774, 0.661, 0.651, 0.7694, 0.651, 0.7694, 0.7774, 0.4006, 0.6838, 0.418, 0.6838, 0.418, 0.7922, 0.4002, 0.7922, 0.661, 0.4519, 0.661, 0.4378, 0.7694, 0.4378, 0.7694, 0.4519, 0.6294, 0.01417, 0.5211, 0.01691, 0.5211, 3.242e-08, 0.6294, 4.862e-08, 0.7868, 0.2199, 0.7704, 0.2199, 0.7704, 0.2179, 0.7868, 0.2179, 0.7868, 0.2242, 0.7704, 0.2242, 0.7704, 0.2199, 0.7868, 0.2199, 0.2267, 0.5266, 0.3633, 0.5266, 0.3633, 0.5429, 0.2267, 0.5429, 0.9896, 0.8463, 0.9896, 0.8912, 0.9808, 0.8912, 0.9808, 0.8463, 0.7868, 0.4378, 0.7704, 0.4378, 0.7704, 0.4236, 0.7868, 0.4236, 0.5036, 0.7915, 0.5036, 0.7801, 0.52, 0.7798, 0.52, 0.7915, 0.5036, 0.573, 0.5036, 0.4493, 0.52, 0.4495, 0.52, 0.5735, 0.7868, 0.1673, 0.7704, 0.1673, 0.7704, 0.01417, 0.7868, 0.01417, 0.473, 0.9331, 0.4729, 0.7922, 0.4802, 0.7922, 0.4804, 0.9331, 0.2094, 0.6838, 0.1919, 0.6838, 0.1919, 0.5429, 0.2094, 0.5429, 0.3633, 0.5266, 0.4006, 0.5266, 0.4006, 0.5429, 0.3633, 0.5429, 0.2094, 0.5266, 0.2267, 0.5266, 0.2267, 0.5429, 0.2094, 0.5429, 0.7868, 0.01417, 0.7704, 0.01417, 0.7704, 1.297e-07, 0.7868, 1.297e-07, 0.5036, 0.4493, 0.5036, 0.4378, 0.52, 0.4378, 0.52, 0.4495, 0.4006, 0.5266, 0.418, 0.5266, 0.418, 0.5429, 0.4006, 0.5429, 0.5036, 0.7801, 0.5036, 0.6563, 0.52, 0.6558, 0.52, 0.7798, 0.7868, 0.4236, 0.7704, 0.4236, 0.7704, 0.2705, 0.7868, 0.2705, 0.7868, 0.2129, 0.7704, 0.2129, 0.7704, 0.1673, 0.7868, 0.1673, 0.01742, 0.6838, 0.0, 0.6838, 9.731e-08, 0.5429, 0.01742, 0.5429, 0.8242, 0.9712, 0.7868, 0.9712, 0.7868, 0.8303, 0.8242, 0.8303, 0.8246, 0.7219, 0.7873, 0.7219, 0.7868, 0.6136, 0.8243, 0.6136, 0.9609, 0.7219, 0.8246, 0.7219, 0.8243, 0.6136, 0.9614, 0.6136, 0.9607, 0.9712, 0.8242, 0.9712, 0.8242, 0.8303, 0.9607, 0.8303, 0.9607, 0.8303, 0.8242, 0.8303, 0.8244, 0.7219, 0.9603, 0.7219, 0.8242, 0.8303, 0.7868, 0.8303, 0.7873, 0.7219, 0.8244, 0.7219, 0.9614, 0.6136, 0.8243, 0.6136, 0.8243, 0.4727, 0.9614, 0.4727, 0.8243, 0.6136, 0.7868, 0.6136, 0.7868, 0.4727, 0.8243, 0.4727, 0.4966, 0.7289, 0.4966, 0.8936, 0.4878, 0.8936, 0.4878, 0.7289, 0.4969, 0.9331, 0.4966, 0.7922, 0.5026, 0.7922, 0.5028, 0.9331, 0.9896, 0.6814, 0.9896, 0.6366, 0.9984, 0.6366, 0.9984, 0.6814, 0.9958, 0.6814, 0.9955, 0.7897, 0.9896, 0.7897, 0.9899, 0.6814, 0.4877, 0.7922, 0.4878, 0.9331, 0.4805, 0.9331, 0.4804, 0.7922, 0.9955, 0.7897, 0.9958, 0.9306, 0.9899, 0.9307, 0.9896, 0.7897, 0.4729, 0.7922, 0.473, 0.6838, 0.4804, 0.6838, 0.4802, 0.7922, 0.9896, 0.6825, 0.9896, 0.8463, 0.9808, 0.8463, 0.9808, 0.6825, 0.7868, 0.2179, 0.7704, 0.2179, 0.7704, 0.2129, 0.7868, 0.2129, 0.661, 0.614, 0.661, 0.6104, 0.7694, 0.6104, 0.7694, 0.614, 0.6294, 0.2179, 0.5211, 0.2181, 0.5211, 0.2135, 0.6294, 0.2129, 0.9808, 0.5991, 0.9808, 0.6312, 0.9711, 0.6312, 0.9711, 0.5991, 0.5036, 0.3253, 0.4827, 0.3253, 0.4827, 0.2705, 0.5036, 0.2705, 0.418, 0.8175, 0.4142, 0.8175, 0.4142, 0.8096, 0.418, 0.8096, 0.3178, 0.2644, 0.4827, 0.2644, 0.4827, 0.2705, 0.3178, 0.2705, 0.4142, 0.8175, 0.4177, 0.8175, 0.4177, 0.8253, 0.4142, 0.8253, 0.9614, 0.6733, 0.9614, 0.6689, 0.9711, 0.6689, 0.9711, 0.6733, 0.2518, 0.2623, 0.2302, 0.2623, 0.2302, 0.257, 0.2518, 0.257, 0.7704, 0.2179, 0.6294, 0.2179, 0.6294, 0.2129, 0.7704, 0.2129, 0.5211, 0.2181, 0.5036, 0.2181, 0.5036, 0.2137, 0.5211, 0.2135, 0.7694, 0.614, 0.7694, 0.6104, 0.7868, 0.6104, 0.7868, 0.614, 0.02159, 0.2623, 3.244e-08, 0.2623, 3.244e-08, 0.257, 0.02159, 0.257, 0.7868, 0.2705, 0.7704, 0.2705, 0.7704, 0.2242, 0.7868, 0.2242, 0.6294, 0.2705, 0.5211, 0.265, 0.5211, 0.2236, 0.6294, 0.2242, 0.661, 0.651, 0.661, 0.6184, 0.7694, 0.6184, 0.7694, 0.651, 0.02159, 0.3174, 3.244e-08, 0.3174, 3.244e-08, 0.2688, 0.02159, 0.2688, 0.7694, 0.651, 0.7694, 0.6184, 0.7868, 0.6184, 0.7868, 0.651, 0.5211, 0.265, 0.5036, 0.2639, 0.5036, 0.2235, 0.5211, 0.2236, 0.7704, 0.2705, 0.6294, 0.2705, 0.6294, 0.2242, 0.7704, 0.2242, 0.2518, 0.3174, 0.2302, 0.3174, 0.2302, 0.2688, 0.2518, 0.2688, 0.9614, 0.7192, 0.9614, 0.6788, 0.9711, 0.6788, 0.9711, 0.7192, 0.9506, 0.1881, 0.9954, 0.1881, 0.9954, 0.2367, 0.9506, 0.2367, 0.3178, 0.2012, 0.4827, 0.2012, 0.4827, 0.2569, 0.3178, 0.2569, 0.7868, 0.1881, 0.9506, 0.1881, 0.9506, 0.2367, 0.7868, 0.2367, 0.5036, 0.2621, 0.4827, 0.2621, 0.4827, 0.2569, 0.5036, 0.2569, 0.9808, 0.6361, 0.9808, 0.6392, 0.9711, 0.6392, 0.9711, 0.6361, 0.9954, 0.2085, 0.9954, 0.04479, 1.0, 0.04479, 1.0, 0.2085, 0.9954, 0.04479, 0.9954, 0.0, 1.0, 0.0, 1.0, 0.04479, 0.6754, 1.0, 0.6754, 0.8363, 0.6807, 0.8363, 0.6807, 1.0, 0.6754, 0.8363, 0.6754, 0.7915, 0.6807, 0.7915, 0.6807, 0.8363, 0.6754, 0.9271, 0.6754, 0.9642, 0.6675, 0.9642, 0.6675, 0.9271, 0.6596, 0.7915, 0.6596, 0.8287, 0.6517, 0.8287, 0.6517, 0.7915, 0.6675, 0.9271, 0.6675, 0.9642, 0.6596, 0.9642, 0.6596, 0.9271, 0.1665, 0.8386, 0.1695, 0.8386, 0.1695, 0.8464, 0.1665, 0.8464, 0.6517, 0.8287, 0.6517, 0.9649, 0.6439, 0.9649, 0.6439, 0.8287, 0.203, 0.8464, 0.1986, 0.8464, 0.1986, 0.8386, 0.203, 0.8386, 0.6596, 0.8287, 0.6596, 0.9649, 0.6517, 0.9649, 0.6517, 0.8287, 0.6754, 0.7915, 0.6754, 0.9271, 0.6675, 0.9271, 0.6675, 0.7915, 0.3067, 0.8265, 0.3042, 0.824, 0.3057, 0.823, 0.3077, 0.825, 0.3511, 0.8151, 0.3495, 0.8144, 0.3504, 0.8096, 0.3538, 0.811, 0.1528, 0.8521, 0.1528, 0.8386, 0.1541, 0.8386, 0.1541, 0.8521, 0.3028, 0.8169, 0.3042, 0.8136, 0.3057, 0.8146, 0.3045, 0.8173, 0.3477, 0.8144, 0.3461, 0.8151, 0.3434, 0.811, 0.3468, 0.8096, 0.1541, 0.8521, 0.1541, 0.8386, 0.1557, 0.8386, 0.1557, 0.8521, 0.3211, 0.8169, 0.3211, 0.8206, 0.3193, 0.8202, 0.3193, 0.8173, 0.3442, 0.8179, 0.3442, 0.8196, 0.3394, 0.8206, 0.3394, 0.8169, 0.1557, 0.8521, 0.1557, 0.8386, 0.1574, 0.8386, 0.1574, 0.8521, 0.3138, 0.8096, 0.3171, 0.811, 0.3161, 0.8125, 0.3134, 0.8114, 0.3461, 0.8225, 0.3477, 0.8231, 0.3468, 0.8279, 0.3434, 0.8265, 0.1574, 0.8521, 0.1574, 0.8386, 0.159, 0.8386, 0.159, 0.8521, 0.3042, 0.8136, 0.3067, 0.811, 0.3077, 0.8125, 0.3057, 0.8146, 0.3511, 0.8225, 0.3523, 0.8212, 0.3564, 0.824, 0.3538, 0.8265, 0.1454, 0.8521, 0.1454, 0.8386, 0.1467, 0.8386, 0.1467, 0.8521, 0.3042, 0.824, 0.3028, 0.8206, 0.3045, 0.8202, 0.3057, 0.823, 0.353, 0.8179, 0.3523, 0.8163, 0.3564, 0.8136, 0.3578, 0.8169, 0.1467, 0.8521, 0.1467, 0.8386, 0.1483, 0.8386, 0.1483, 0.8521, 0.3197, 0.8136, 0.3211, 0.8169, 0.3193, 0.8173, 0.3182, 0.8146, 0.3495, 0.8144, 0.3477, 0.8144, 0.3468, 0.8096, 0.3504, 0.8096, 0.1483, 0.8521, 0.1483, 0.8386, 0.15, 0.8386, 0.15, 0.8521, 0.3138, 0.8279, 0.3101, 0.8279, 0.3105, 0.8262, 0.3134, 0.8262, 0.3449, 0.8163, 0.3442, 0.8179, 0.3394, 0.8169, 0.3408, 0.8136, 0.15, 0.8521, 0.15, 0.8386, 0.1516, 0.8386, 0.1516, 0.8521, 0.3211, 0.8206, 0.3197, 0.824, 0.3182, 0.823, 0.3193, 0.8202, 0.3449, 0.8212, 0.3461, 0.8225, 0.3434, 0.8265, 0.3408, 0.824, 0.1516, 0.8521, 0.1516, 0.8386, 0.1528, 0.8386, 0.1528, 0.8521, 0.3171, 0.811, 0.3197, 0.8136, 0.3182, 0.8146, 0.3161, 0.8125, 0.3495, 0.8231, 0.3511, 0.8225, 0.3538, 0.8265, 0.3504, 0.8279, 0.4172, 0.8304, 0.4172, 0.8439, 0.4155, 0.8439, 0.4155, 0.8304, 0.3067, 0.811, 0.3101, 0.8096, 0.3105, 0.8114, 0.3077, 0.8125, 0.353, 0.8196, 0.353, 0.8179, 0.3578, 0.8169, 0.3578, 0.8206, 0.4155, 0.8304, 0.4155, 0.8439, 0.4138, 0.8439, 0.4138, 0.8304, 0.3028, 0.8206, 0.3028, 0.8169, 0.3045, 0.8173, 0.3045, 0.8202, 0.3461, 0.8151, 0.3449, 0.8163, 0.3408, 0.8136, 0.3434, 0.811, 0.4138, 0.8304, 0.4138, 0.8439, 0.4122, 0.8439, 0.4122, 0.8304, 0.3101, 0.8279, 0.3067, 0.8265, 0.3077, 0.825, 0.3105, 0.8262, 0.3442, 0.8196, 0.3449, 0.8212, 0.3408, 0.824, 0.3394, 0.8206, 0.3898, 0.8309, 0.3898, 0.8445, 0.3883, 0.8445, 0.3883, 0.8309, 0.3161, 0.8125, 0.3182, 0.8146, 0.3159, 0.8161, 0.3146, 0.8147, 0.3477, 0.8231, 0.3495, 0.8231, 0.3504, 0.8279, 0.3468, 0.8279, 0.3883, 0.8309, 0.3883, 0.8445, 0.3866, 0.8445, 0.3866, 0.8309, 0.3523, 0.8212, 0.353, 0.8196, 0.3578, 0.8206, 0.3564, 0.824, 0.3197, 0.824, 0.3171, 0.8265, 0.3161, 0.825, 0.3182, 0.823, 0.3866, 0.8309, 0.3866, 0.8445, 0.3849, 0.8445, 0.3849, 0.8309, 0.3171, 0.8265, 0.3138, 0.8279, 0.3134, 0.8262, 0.3161, 0.825, 0.3523, 0.8163, 0.3511, 0.8151, 0.3538, 0.811, 0.3564, 0.8136, 0.3849, 0.8309, 0.3849, 0.8445, 0.3835, 0.8445, 0.3835, 0.8309, 0.1764, 0.8466, 0.1748, 0.8473, 0.173, 0.8473, 0.1714, 0.8466, 0.1702, 0.8454, 0.1695, 0.8438, 0.1695, 0.8421, 0.1702, 0.8405, 0.1714, 0.8392, 0.173, 0.8386, 0.1748, 0.8386, 0.1764, 0.8392, 0.1776, 0.8405, 0.1783, 0.8421, 0.1783, 0.8438, 0.1776, 0.8454, 0.3101, 0.8096, 0.3138, 0.8096, 0.3134, 0.8114, 0.3105, 0.8114, 0.311, 0.814, 0.3129, 0.814, 0.3124, 0.8162, 0.3114, 0.8162, 0.3057, 0.823, 0.3045, 0.8202, 0.3072, 0.8197, 0.3079, 0.8214, 0.3193, 0.8173, 0.3193, 0.8202, 0.3167, 0.8197, 0.3167, 0.8178, 0.3045, 0.8202, 0.3045, 0.8173, 0.3072, 0.8178, 0.3072, 0.8197, 0.3193, 0.8202, 0.3182, 0.823, 0.3159, 0.8214, 0.3167, 0.8197, 0.3045, 0.8173, 0.3057, 0.8146, 0.3079, 0.8161, 0.3072, 0.8178, 0.3182, 0.823, 0.3161, 0.825, 0.3146, 0.8228, 0.3159, 0.8214, 0.3057, 0.8146, 0.3077, 0.8125, 0.3092, 0.8147, 0.3079, 0.8161, 0.3161, 0.825, 0.3134, 0.8262, 0.3129, 0.8235, 0.3146, 0.8228, 0.3077, 0.8125, 0.3105, 0.8114, 0.311, 0.814, 0.3092, 0.8147, 0.3134, 0.8262, 0.3105, 0.8262, 0.311, 0.8235, 0.3129, 0.8235, 0.3105, 0.8114, 0.3134, 0.8114, 0.3129, 0.814, 0.311, 0.814, 0.3105, 0.8262, 0.3077, 0.825, 0.3092, 0.8228, 0.311, 0.8235, 0.3134, 0.8114, 0.3161, 0.8125, 0.3146, 0.8147, 0.3129, 0.814, 0.3077, 0.825, 0.3057, 0.823, 0.3079, 0.8214, 0.3092, 0.8228, 0.3182, 0.8146, 0.3193, 0.8173, 0.3167, 0.8178, 0.3159, 0.8161, 0.3141, 0.8202, 0.3134, 0.8209, 0.3119, 0.8188, 0.311, 0.8235, 0.3092, 0.8228, 0.3105, 0.8209, 0.3114, 0.8213, 0.3129, 0.814, 0.3146, 0.8147, 0.3134, 0.8166, 0.3124, 0.8162, 0.3092, 0.8228, 0.3079, 0.8214, 0.3097, 0.8202, 0.3105, 0.8209, 0.3159, 0.8161, 0.3167, 0.8178, 0.3145, 0.8182, 0.3141, 0.8173, 0.3146, 0.8147, 0.3159, 0.8161, 0.3141, 0.8173, 0.3134, 0.8166, 0.3079, 0.8214, 0.3072, 0.8197, 0.3094, 0.8193, 0.3097, 0.8202, 0.3167, 0.8178, 0.3167, 0.8197, 0.3145, 0.8193, 0.3145, 0.8182, 0.3072, 0.8197, 0.3072, 0.8178, 0.3094, 0.8182, 0.3094, 0.8193, 0.3167, 0.8197, 0.3159, 0.8214, 0.3141, 0.8202, 0.3145, 0.8193, 0.3072, 0.8178, 0.3079, 0.8161, 0.3097, 0.8173, 0.3094, 0.8182, 0.3159, 0.8214, 0.3146, 0.8228, 0.3134, 0.8209, 0.3141, 0.8202, 0.3079, 0.8161, 0.3092, 0.8147, 0.3105, 0.8166, 0.3097, 0.8173, 0.3146, 0.8228, 0.3129, 0.8235, 0.3124, 0.8213, 0.3134, 0.8209, 0.3092, 0.8147, 0.311, 0.814, 0.3114, 0.8162, 0.3105, 0.8166, 0.3129, 0.8235, 0.311, 0.8235, 0.3114, 0.8213, 0.3124, 0.8213, 0.3097, 0.8173, 0.3105, 0.8166, 0.3119, 0.8188, 0.3134, 0.8209, 0.3124, 0.8213, 0.3119, 0.8188, 0.3105, 0.8166, 0.3114, 0.8162, 0.3119, 0.8188, 0.3124, 0.8213, 0.3114, 0.8213, 0.3119, 0.8188, 0.3114, 0.8162, 0.3124, 0.8162, 0.3119, 0.8188, 0.3114, 0.8213, 0.3105, 0.8209, 0.3119, 0.8188, 0.3124, 0.8162, 0.3134, 0.8166, 0.3119, 0.8188, 0.3105, 0.8209, 0.3097, 0.8202, 0.3119, 0.8188, 0.3141, 0.8173, 0.3145, 0.8182, 0.3119, 0.8188, 0.3134, 0.8166, 0.3141, 0.8173, 0.3119, 0.8188, 0.3097, 0.8202, 0.3094, 0.8193, 0.3119, 0.8188, 0.3145, 0.8182, 0.3145, 0.8193, 0.3119, 0.8188, 0.3094, 0.8193, 0.3094, 0.8182, 0.3119, 0.8188, 0.3145, 0.8193, 0.3141, 0.8202, 0.3119, 0.8188, 0.3094, 0.8182, 0.3097, 0.8173, 0.3119, 0.8188, 0.3355, 0.811, 0.338, 0.8136, 0.3365, 0.8146, 0.3345, 0.8125, 0.3626, 0.8179, 0.3626, 0.8196, 0.3578, 0.8206, 0.3578, 0.8169, 0.159, 0.8521, 0.159, 0.8386, 0.1603, 0.8386, 0.1603, 0.8521, 0.3394, 0.8206, 0.338, 0.824, 0.3365, 0.823, 0.3377, 0.8202, 0.3632, 0.8212, 0.3645, 0.8225, 0.3617, 0.8265, 0.3592, 0.824, 0.1603, 0.8521, 0.1603, 0.8386, 0.1619, 0.8386, 0.1619, 0.8521, 0.3211, 0.8206, 0.3211, 0.8169, 0.3229, 0.8173, 0.3229, 0.8202, 0.3678, 0.8231, 0.3694, 0.8225, 0.3721, 0.8265, 0.3688, 0.8279, 0.1619, 0.8521, 0.1619, 0.8386, 0.1636, 0.8386, 0.1636, 0.8521, 0.3284, 0.8279, 0.3251, 0.8265, 0.3261, 0.825, 0.3288, 0.8262, 0.3713, 0.8196, 0.3713, 0.8179, 0.3761, 0.8169, 0.3761, 0.8206, 0.1636, 0.8521, 0.1636, 0.8386, 0.1652, 0.8386, 0.1652, 0.8521, 0.338, 0.824, 0.3355, 0.8265, 0.3345, 0.825, 0.3365, 0.823, 0.3694, 0.8151, 0.3678, 0.8144, 0.3688, 0.8096, 0.3721, 0.811, 0.3905, 0.8445, 0.3905, 0.8309, 0.3917, 0.8309, 0.3917, 0.8445, 0.338, 0.8136, 0.3394, 0.8169, 0.3377, 0.8173, 0.3365, 0.8146, 0.3645, 0.8151, 0.3632, 0.8163, 0.3592, 0.8136, 0.3617, 0.811, 0.3917, 0.8445, 0.3917, 0.8309, 0.3933, 0.8309, 0.3933, 0.8445, 0.3225, 0.824, 0.3211, 0.8206, 0.3229, 0.8202, 0.324, 0.823, 0.3626, 0.8196, 0.3632, 0.8212, 0.3592, 0.824, 0.3578, 0.8206, 0.3933, 0.8445, 0.3933, 0.8309, 0.395, 0.8309, 0.395, 0.8445, 0.3284, 0.8096, 0.3321, 0.8096, 0.3317, 0.8114, 0.3288, 0.8114, 0.3661, 0.8231, 0.3678, 0.8231, 0.3688, 0.8279, 0.3651, 0.8279, 0.395, 0.8445, 0.395, 0.8309, 0.3966, 0.8309, 0.3966, 0.8445, 0.3211, 0.8169, 0.3225, 0.8136, 0.324, 0.8146, 0.3229, 0.8173, 0.3706, 0.8212, 0.3713, 0.8196, 0.3761, 0.8206, 0.3747, 0.824, 0.3966, 0.8445, 0.3966, 0.8309, 0.3979, 0.8309, 0.3979, 0.8445, 0.3251, 0.8265, 0.3225, 0.824, 0.324, 0.823, 0.3261, 0.825, 0.3706, 0.8163, 0.3694, 0.8151, 0.3721, 0.811, 0.3747, 0.8136, 0.1986, 0.8386, 0.1986, 0.8521, 0.197, 0.8521, 0.197, 0.8386, 0.3355, 0.8265, 0.3321, 0.8279, 0.3317, 0.8262, 0.3345, 0.825, 0.3661, 0.8144, 0.3645, 0.8151, 0.3617, 0.811, 0.3651, 0.8096, 0.197, 0.8386, 0.197, 0.8521, 0.1952, 0.8521, 0.1952, 0.8386, 0.3394, 0.8169, 0.3394, 0.8206, 0.3377, 0.8202, 0.3377, 0.8173, 0.3645, 0.8225, 0.3661, 0.8231, 0.3651, 0.8279, 0.3617, 0.8265, 0.1952, 0.8386, 0.1952, 0.8521, 0.1936, 0.8521, 0.1936, 0.8386, 0.3321, 0.8096, 0.3355, 0.811, 0.3345, 0.8125, 0.3317, 0.8114, 0.3694, 0.8225, 0.3706, 0.8212, 0.3747, 0.824, 0.3721, 0.8265, 0.4048, 0.8309, 0.4048, 0.8445, 0.4033, 0.8445, 0.4033, 0.8309, 0.3261, 0.825, 0.324, 0.823, 0.3262, 0.8214, 0.3276, 0.8228, 0.3713, 0.8179, 0.3706, 0.8163, 0.3747, 0.8136, 0.3761, 0.8169, 0.4033, 0.8309, 0.4033, 0.8445, 0.4016, 0.8445, 0.4016, 0.8309, 0.3678, 0.8144, 0.3661, 0.8144, 0.3651, 0.8096, 0.3688, 0.8096, 0.3225, 0.8136, 0.3251, 0.811, 0.3261, 0.8125, 0.324, 0.8146, 0.4016, 0.8309, 0.4016, 0.8445, 0.3999, 0.8445, 0.3999, 0.8309, 0.3251, 0.811, 0.3284, 0.8096, 0.3288, 0.8114, 0.3261, 0.8125, 0.3632, 0.8163, 0.3626, 0.8179, 0.3578, 0.8169, 0.3592, 0.8136, 0.3999, 0.8309, 0.3999, 0.8445, 0.3985, 0.8445, 0.3985, 0.8309, 0.187, 0.8438, 0.1864, 0.8454, 0.1851, 0.8466, 0.1835, 0.8473, 0.1818, 0.8473, 0.1802, 0.8466, 0.1789, 0.8454, 0.1783, 0.8438, 0.1783, 0.8421, 0.1789, 0.8405, 0.1802, 0.8392, 0.1818, 0.8386, 0.1835, 0.8386, 0.1851, 0.8392, 0.1864, 0.8405, 0.187, 0.8421, 0.3321, 0.8279, 0.3284, 0.8279, 0.3288, 0.8262, 0.3317, 0.8262, 0.3312, 0.8235, 0.3293, 0.8235, 0.3298, 0.8213, 0.3308, 0.8213, 0.3365, 0.8146, 0.3377, 0.8173, 0.335, 0.8178, 0.3343, 0.8161, 0.3229, 0.8202, 0.3229, 0.8173, 0.3255, 0.8178, 0.3255, 0.8197, 0.3377, 0.8173, 0.3377, 0.8202, 0.335, 0.8197, 0.335, 0.8178, 0.3229, 0.8173, 0.324, 0.8146, 0.3262, 0.8161, 0.3255, 0.8178, 0.3377, 0.8202, 0.3365, 0.823, 0.3343, 0.8214, 0.335, 0.8197, 0.324, 0.8146, 0.3261, 0.8125, 0.3276, 0.8147, 0.3262, 0.8161, 0.3365, 0.823, 0.3345, 0.825, 0.333, 0.8228, 0.3343, 0.8214, 0.3261, 0.8125, 0.3288, 0.8114, 0.3293, 0.814, 0.3276, 0.8147, 0.3345, 0.825, 0.3317, 0.8262, 0.3312, 0.8235, 0.333, 0.8228, 0.3288, 0.8114, 0.3317, 0.8114, 0.3312, 0.814, 0.3293, 0.814, 0.3317, 0.8262, 0.3288, 0.8262, 0.3293, 0.8235, 0.3312, 0.8235, 0.3317, 0.8114, 0.3345, 0.8125, 0.333, 0.8147, 0.3312, 0.814, 0.3288, 0.8262, 0.3261, 0.825, 0.3276, 0.8228, 0.3293, 0.8235, 0.3345, 0.8125, 0.3365, 0.8146, 0.3343, 0.8161, 0.333, 0.8147, 0.324, 0.823, 0.3229, 0.8202, 0.3255, 0.8197, 0.3262, 0.8214, 0.3281, 0.8173, 0.3288, 0.8166, 0.3303, 0.8188, 0.3312, 0.814, 0.333, 0.8147, 0.3317, 0.8166, 0.3308, 0.8162, 0.3293, 0.8235, 0.3276, 0.8228, 0.3288, 0.8209, 0.3298, 0.8213, 0.333, 0.8147, 0.3343, 0.8161, 0.3324, 0.8173, 0.3317, 0.8166, 0.3262, 0.8214, 0.3255, 0.8197, 0.3277, 0.8193, 0.3281, 0.8202, 0.3276, 0.8228, 0.3262, 0.8214, 0.3281, 0.8202, 0.3288, 0.8209, 0.3343, 0.8161, 0.335, 0.8178, 0.3328, 0.8182, 0.3324, 0.8173, 0.3255, 0.8197, 0.3255, 0.8178, 0.3277, 0.8182, 0.3277, 0.8193, 0.335, 0.8178, 0.335, 0.8197, 0.3328, 0.8193, 0.3328, 0.8182, 0.3255, 0.8178, 0.3262, 0.8161, 0.3281, 0.8173, 0.3277, 0.8182, 0.335, 0.8197, 0.3343, 0.8214, 0.3324, 0.8202, 0.3328, 0.8193, 0.3262, 0.8161, 0.3276, 0.8147, 0.3288, 0.8166, 0.3281, 0.8173, 0.3343, 0.8214, 0.333, 0.8228, 0.3317, 0.8209, 0.3324, 0.8202, 0.3276, 0.8147, 0.3293, 0.814, 0.3298, 0.8162, 0.3288, 0.8166, 0.333, 0.8228, 0.3312, 0.8235, 0.3308, 0.8213, 0.3317, 0.8209, 0.3293, 0.814, 0.3312, 0.814, 0.3308, 0.8162, 0.3298, 0.8162, 0.3324, 0.8202, 0.3317, 0.8209, 0.3303, 0.8188, 0.3288, 0.8166, 0.3298, 0.8162, 0.3303, 0.8188, 0.3317, 0.8209, 0.3308, 0.8213, 0.3303, 0.8188, 0.3298, 0.8162, 0.3308, 0.8162, 0.3303, 0.8188, 0.3308, 0.8213, 0.3298, 0.8213, 0.3303, 0.8188, 0.3308, 0.8162, 0.3317, 0.8166, 0.3303, 0.8188, 0.3298, 0.8213, 0.3288, 0.8209, 0.3303, 0.8188, 0.3317, 0.8166, 0.3324, 0.8173, 0.3303, 0.8188, 0.3281, 0.8202, 0.3277, 0.8193, 0.3303, 0.8188, 0.3288, 0.8209, 0.3281, 0.8202, 0.3303, 0.8188, 0.3324, 0.8173, 0.3328, 0.8182, 0.3303, 0.8188, 0.3277, 0.8193, 0.3277, 0.8182, 0.3303, 0.8188, 0.3328, 0.8182, 0.3328, 0.8193, 0.3303, 0.8188, 0.3277, 0.8182, 0.3281, 0.8173, 0.3303, 0.8188, 0.3328, 0.8193, 0.3324, 0.8202, 0.3303, 0.8188, 0.5583, 0.8401, 0.5583, 0.7915, 0.5797, 0.7915, 0.5797, 0.8401, 0.5583, 0.852, 0.5583, 0.8467, 0.5797, 0.8467, 0.5797, 0.852, 0.5583, 0.8998, 0.5583, 0.852, 0.5797, 0.852, 0.5797, 0.8998, 0.5583, 0.8447, 0.5583, 0.8401, 0.5797, 0.8401, 0.5797, 0.8447, 0.5583, 0.8467, 0.5583, 0.8447, 0.5797, 0.8447, 0.5797, 0.8467, 0.5797, 0.8401, 0.5797, 0.7915, 0.6244, 0.7915, 0.6244, 0.8401, 0.5797, 0.8998, 0.5797, 0.852, 0.6244, 0.852, 0.6244, 0.8998, 0.5797, 0.852, 0.5797, 0.8467, 0.6244, 0.8467, 0.6244, 0.852, 0.5797, 0.8447, 0.5797, 0.8401, 0.6244, 0.8401, 0.6244, 0.8447, 0.5797, 0.8467, 0.5797, 0.8447, 0.6244, 0.8447, 0.6244, 0.8467, 0.4354, 0.6849, 0.4358, 0.8422, 0.418, 0.8427, 0.418, 0.7017, 0.418, 0.6853, 0.4729, 0.6838, 0.4729, 0.8412, 0.4358, 0.8422, 0.4354, 0.6849, 0.541, 0.792, 0.5583, 0.7915, 0.5583, 0.8079, 0.5583, 0.9488, 0.5406, 0.9493, 0.541, 0.792, 0.5406, 0.9493, 0.5036, 0.9504, 0.5036, 0.793, 0.5013, 0.6838, 0.4639, 0.6838, 0.4634, 0.5266, 0.496, 0.5266, 0.4548, 0.6838, 0.418, 0.6838, 0.4232, 0.5266, 0.4554, 0.5266, 0.4639, 0.6838, 0.4604, 0.6838, 0.4589, 0.6838, 0.4548, 0.6838, 0.4554, 0.5266, 0.459, 0.5266, 0.4603, 0.5266, 0.4634, 0.5266, 0.0, 0.8531, 0.004766, 0.8531, 0.004766, 0.8591, 0.0, 0.8591, 0.366, 0.8342, 0.3655, 0.8383, 0.3582, 0.8383, 0.3589, 0.8327, 0.03116, 0.8219, 0.03116, 0.8591, 0.02704, 0.8591, 0.02704, 0.8219, 0.09911, 0.8152, 0.09349, 0.8146, 0.09349, 0.8096, 0.09911, 0.8102, 0.01039, 0.8469, 0.01451, 0.8469, 0.01601, 0.8531, 0.01039, 0.8531, 0.02704, 0.8219, 0.02704, 0.8591, 0.02355, 0.8591, 0.02355, 0.8219, 0.332, 0.8383, 0.3327, 0.8327, 0.3377, 0.8327, 0.337, 0.8383, 0.08937, 0.8224, 0.08587, 0.8237, 0.0831, 0.817, 0.08787, 0.8152, 0.1011, 0.8237, 0.1011, 0.8546, 0.09761, 0.8533, 0.09761, 0.8224, 0.1039, 0.817, 0.09911, 0.8152, 0.09911, 0.8102, 0.1039, 0.812, 0.1011, 0.8237, 0.09761, 0.8224, 0.09911, 0.8152, 0.1039, 0.817, 0.09761, 0.8224, 0.09761, 0.8533, 0.09349, 0.8528, 0.09349, 0.822, 0.08787, 0.8152, 0.0831, 0.817, 0.0831, 0.812, 0.08787, 0.8102, 0.3655, 0.8383, 0.366, 0.8424, 0.3589, 0.8439, 0.3582, 0.8383, 0.09349, 0.822, 0.09349, 0.8528, 0.08937, 0.8533, 0.08937, 0.8224, 0.01039, 0.8531, 0.01601, 0.8531, 0.01601, 0.8591, 0.01039, 0.8591, 0.01451, 0.8469, 0.018, 0.8469, 0.02078, 0.8531, 0.01601, 0.8531, 0.08937, 0.8224, 0.08937, 0.8533, 0.08587, 0.8546, 0.08587, 0.8237, 0.3327, 0.8439, 0.332, 0.8383, 0.337, 0.8383, 0.3377, 0.8439, 0.002772, 0.8469, 0.006266, 0.8469, 0.004766, 0.8531, 0.0, 0.8531, 0.002772, 0.8469, 0.002772, 0.8096, 0.006266, 0.8096, 0.006266, 0.8469, 0.04155, 0.8156, 0.03678, 0.8156, 0.03678, 0.8096, 0.04155, 0.8096, 0.09761, 0.8224, 0.09349, 0.822, 0.09349, 0.8146, 0.09911, 0.8152, 0.006266, 0.8469, 0.006266, 0.8096, 0.01039, 0.8096, 0.01039, 0.8469, 0.02554, 0.8156, 0.02078, 0.8156, 0.02078, 0.8096, 0.02554, 0.8096, 0.03528, 0.8219, 0.03116, 0.8219, 0.03116, 0.8156, 0.03678, 0.8156, 0.01039, 0.8469, 0.01039, 0.8096, 0.01451, 0.8096, 0.01451, 0.8469, 0.09349, 0.8146, 0.08787, 0.8152, 0.08787, 0.8102, 0.09349, 0.8096, 0.366, 0.8424, 0.3676, 0.8459, 0.3611, 0.8487, 0.3589, 0.8439, 0.01451, 0.8469, 0.01451, 0.8096, 0.018, 0.8096, 0.018, 0.8469, 0.004766, 0.8531, 0.01039, 0.8531, 0.01039, 0.8591, 0.004766, 0.8591, 0.3676, 0.8307, 0.366, 0.8342, 0.3589, 0.8327, 0.3611, 0.8279, 0.2723, 0.8423, 0.2723, 0.8113, 0.2758, 0.8101, 0.2758, 0.841, 0.03678, 0.8156, 0.03116, 0.8156, 0.03116, 0.8096, 0.03678, 0.8096, 0.006266, 0.8469, 0.01039, 0.8469, 0.01039, 0.8531, 0.004766, 0.8531, 0.2758, 0.841, 0.2758, 0.8101, 0.2799, 0.8096, 0.2799, 0.8406, 0.3344, 0.8487, 0.3327, 0.8439, 0.3377, 0.8439, 0.3394, 0.8487, 0.03116, 0.8219, 0.02704, 0.8219, 0.02554, 0.8156, 0.03116, 0.8156, 0.2799, 0.8406, 0.2799, 0.8096, 0.284, 0.8101, 0.284, 0.841, 0.1792, 0.8386, 0.1748, 0.8367, 0.1714, 0.8329, 0.1695, 0.8278, 0.1695, 0.8221, 0.1714, 0.8167, 0.1748, 0.8124, 0.1792, 0.8099, 0.184, 0.8096, 0.1884, 0.8115, 0.1918, 0.8152, 0.1936, 0.8204, 0.1936, 0.8261, 0.1918, 0.8315, 0.1884, 0.8357, 0.184, 0.8382, 0.09349, 0.822, 0.08937, 0.8224, 0.08787, 0.8152, 0.09349, 0.8146, 0.284, 0.841, 0.284, 0.8101, 0.2875, 0.8113, 0.2875, 0.8423, 0.3936, 0.8108, 0.3962, 0.8096, 0.399, 0.81, 0.4017, 0.812, 0.4037, 0.8153, 0.4048, 0.8193, 0.4048, 0.8235, 0.4037, 0.8271, 0.4017, 0.8298, 0.399, 0.8309, 0.3962, 0.8305, 0.3936, 0.8285, 0.3915, 0.8252, 0.3905, 0.8212, 0.3905, 0.8171, 0.3915, 0.8134, 0.3327, 0.8327, 0.3344, 0.8279, 0.3394, 0.8279, 0.3377, 0.8327, 0.03878, 0.8219, 0.03878, 0.8591, 0.03528, 0.8591, 0.03528, 0.8219, 0.01601, 0.8531, 0.02078, 0.8531, 0.02078, 0.8591, 0.01601, 0.8591, 0.03878, 0.8219, 0.03528, 0.8219, 0.03678, 0.8156, 0.04155, 0.8156, 0.03528, 0.8219, 0.03528, 0.8591, 0.03116, 0.8591, 0.03116, 0.8219, 0.02704, 0.8219, 0.02355, 0.8219, 0.02078, 0.8156, 0.02554, 0.8156, 0.03116, 0.8156, 0.02554, 0.8156, 0.02554, 0.8096, 0.03116, 0.8096, 0.7638, 0.835, 0.7686, 0.835, 0.7686, 0.8411, 0.7638, 0.8411, 0.3566, 0.8342, 0.3561, 0.8383, 0.3488, 0.8383, 0.3496, 0.8327, 0.7534, 0.8038, 0.7534, 0.8411, 0.7493, 0.8411, 0.7493, 0.8038, 0.1407, 0.8152, 0.135, 0.8146, 0.135, 0.8096, 0.1407, 0.8102, 0.7742, 0.8288, 0.7783, 0.8288, 0.7798, 0.835, 0.7742, 0.835, 0.7493, 0.8038, 0.7493, 0.8411, 0.7458, 0.8411, 0.7458, 0.8038, 0.3761, 0.8413, 0.3767, 0.8357, 0.3817, 0.8357, 0.3811, 0.8413, 0.1309, 0.8224, 0.1274, 0.8237, 0.1247, 0.817, 0.1294, 0.8152, 0.1427, 0.8237, 0.1427, 0.8546, 0.1392, 0.8533, 0.1392, 0.8224, 0.1454, 0.817, 0.1407, 0.8152, 0.1407, 0.8102, 0.1454, 0.812, 0.1427, 0.8237, 0.1392, 0.8224, 0.1407, 0.8152, 0.1454, 0.817, 0.1392, 0.8224, 0.1392, 0.8533, 0.135, 0.8528, 0.135, 0.822, 0.1294, 0.8152, 0.1247, 0.817, 0.1247, 0.812, 0.1294, 0.8102, 0.3561, 0.8383, 0.3566, 0.8424, 0.3496, 0.8439, 0.3488, 0.8383, 0.135, 0.822, 0.135, 0.8528, 0.1309, 0.8533, 0.1309, 0.8224, 0.7742, 0.835, 0.7798, 0.835, 0.7798, 0.8411, 0.7742, 0.8411, 0.7783, 0.8288, 0.7818, 0.8288, 0.7846, 0.835, 0.7798, 0.835, 0.1309, 0.8224, 0.1309, 0.8533, 0.1274, 0.8546, 0.1274, 0.8237, 0.3767, 0.8469, 0.3761, 0.8413, 0.3811, 0.8413, 0.3817, 0.8469, 0.7666, 0.8288, 0.7701, 0.8288, 0.7686, 0.835, 0.7638, 0.835, 0.7666, 0.8288, 0.7666, 0.7915, 0.7701, 0.7915, 0.7701, 0.8288, 0.7638, 0.7975, 0.759, 0.7975, 0.759, 0.7915, 0.7638, 0.7915, 0.1392, 0.8224, 0.135, 0.822, 0.135, 0.8146, 0.1407, 0.8152, 0.7701, 0.8288, 0.7701, 0.7915, 0.7742, 0.7915, 0.7742, 0.8288, 0.7478, 0.7975, 0.743, 0.7975, 0.743, 0.7915, 0.7478, 0.7915, 0.7575, 0.8038, 0.7534, 0.8038, 0.7534, 0.7975, 0.759, 0.7975, 0.7742, 0.8288, 0.7742, 0.7915, 0.7783, 0.7915, 0.7783, 0.8288, 0.135, 0.8146, 0.1294, 0.8152, 0.1294, 0.8102, 0.135, 0.8096, 0.3566, 0.8424, 0.3582, 0.8459, 0.3517, 0.8487, 0.3496, 0.8439, 0.7783, 0.8288, 0.7783, 0.7915, 0.7818, 0.7915, 0.7818, 0.8288, 0.7686, 0.835, 0.7742, 0.835, 0.7742, 0.8411, 0.7686, 0.8411, 0.3582, 0.8307, 0.3566, 0.8342, 0.3496, 0.8327, 0.3517, 0.8279, 0.2571, 0.8423, 0.2571, 0.8113, 0.2606, 0.8101, 0.2606, 0.841, 0.759, 0.7975, 0.7534, 0.7975, 0.7534, 0.7915, 0.759, 0.7915, 0.7701, 0.8288, 0.7742, 0.8288, 0.7742, 0.835, 0.7686, 0.835, 0.2606, 0.841, 0.2606, 0.8101, 0.2647, 0.8096, 0.2647, 0.8406, 0.3785, 0.8517, 0.3767, 0.8469, 0.3817, 0.8469, 0.3835, 0.8517, 0.7534, 0.8038, 0.7493, 0.8038, 0.7478, 0.7975, 0.7534, 0.7975, 0.2647, 0.8406, 0.2647, 0.8096, 0.2688, 0.8101, 0.2688, 0.841, 0.2033, 0.8386, 0.1989, 0.8367, 0.1955, 0.8329, 0.1936, 0.8278, 0.1936, 0.8221, 0.1955, 0.8167, 0.1989, 0.8124, 0.2033, 0.8099, 0.2081, 0.8096, 0.2125, 0.8115, 0.2159, 0.8152, 0.2177, 0.8204, 0.2177, 0.8261, 0.2159, 0.8315, 0.2125, 0.8357, 0.2081, 0.8382, 0.135, 0.822, 0.1309, 0.8224, 0.1294, 0.8152, 0.135, 0.8146, 0.2688, 0.841, 0.2688, 0.8101, 0.2723, 0.8113, 0.2723, 0.8423, 0.3114, 0.8488, 0.3085, 0.8493, 0.3059, 0.8481, 0.3039, 0.8455, 0.3028, 0.8418, 0.3028, 0.8376, 0.3039, 0.8336, 0.3059, 0.8304, 0.3085, 0.8284, 0.3114, 0.8279, 0.314, 0.8291, 0.316, 0.8317, 0.3171, 0.8354, 0.3171, 0.8395, 0.316, 0.8436, 0.314, 0.8468, 0.3767, 0.8357, 0.3785, 0.8309, 0.3835, 0.8309, 0.3817, 0.8357, 0.761, 0.8038, 0.761, 0.8411, 0.7575, 0.8411, 0.7575, 0.8038, 0.7798, 0.835, 0.7846, 0.835, 0.7846, 0.8411, 0.7798, 0.8411, 0.761, 0.8038, 0.7575, 0.8038, 0.759, 0.7975, 0.7638, 0.7975, 0.7575, 0.8038, 0.7575, 0.8411, 0.7534, 0.8411, 0.7534, 0.8038, 0.7493, 0.8038, 0.7458, 0.8038, 0.743, 0.7975, 0.7478, 0.7975, 0.7534, 0.7975, 0.7478, 0.7975, 0.7478, 0.7915, 0.7534, 0.7915, 0.7015, 0.835, 0.7062, 0.835, 0.7062, 0.8411, 0.7015, 0.8411, 0.3472, 0.8342, 0.3467, 0.8383, 0.3394, 0.8383, 0.3402, 0.8327, 0.05194, 0.8219, 0.05194, 0.8591, 0.04782, 0.8591, 0.04782, 0.8219, 0.07834, 0.8152, 0.07271, 0.8146, 0.07271, 0.8096, 0.07834, 0.8102, 0.7118, 0.8288, 0.716, 0.8288, 0.7175, 0.835, 0.7118, 0.835, 0.04782, 0.8219, 0.04782, 0.8591, 0.04432, 0.8591, 0.04432, 0.8219, 0.3676, 0.8383, 0.3682, 0.8327, 0.3732, 0.8327, 0.3726, 0.8383, 0.06859, 0.8224, 0.0651, 0.8237, 0.06233, 0.817, 0.06709, 0.8152, 0.08033, 0.8237, 0.08033, 0.8546, 0.07684, 0.8533, 0.07684, 0.8224, 0.0831, 0.817, 0.07834, 0.8152, 0.07834, 0.8102, 0.0831, 0.812, 0.08033, 0.8237, 0.07684, 0.8224, 0.07834, 0.8152, 0.0831, 0.817, 0.07684, 0.8224, 0.07684, 0.8533, 0.07271, 0.8528, 0.07271, 0.822, 0.06709, 0.8152, 0.06233, 0.817, 0.06233, 0.812, 0.06709, 0.8102, 0.3467, 0.8383, 0.3472, 0.8424, 0.3402, 0.8439, 0.3394, 0.8383, 0.07271, 0.822, 0.07271, 0.8528, 0.06859, 0.8533, 0.06859, 0.8224, 0.7118, 0.835, 0.7175, 0.835, 0.7175, 0.8411, 0.7118, 0.8411, 0.716, 0.8288, 0.7195, 0.8288, 0.7222, 0.835, 0.7175, 0.835, 0.06859, 0.8224, 0.06859, 0.8533, 0.0651, 0.8546, 0.0651, 0.8237, 0.3682, 0.8439, 0.3676, 0.8383, 0.3726, 0.8383, 0.3732, 0.8439, 0.7042, 0.8288, 0.7077, 0.8288, 0.7062, 0.835, 0.7015, 0.835, 0.7042, 0.8288, 0.7042, 0.7915, 0.7077, 0.7915, 0.7077, 0.8288, 0.06233, 0.8156, 0.05756, 0.8156, 0.05756, 0.8096, 0.06233, 0.8096, 0.07684, 0.8224, 0.07271, 0.822, 0.07271, 0.8146, 0.07834, 0.8152, 0.7077, 0.8288, 0.7077, 0.7915, 0.7118, 0.7915, 0.7118, 0.8288, 0.04632, 0.8156, 0.04155, 0.8156, 0.04155, 0.8096, 0.04632, 0.8096, 0.05606, 0.8219, 0.05194, 0.8219, 0.05194, 0.8156, 0.05756, 0.8156, 0.7118, 0.8288, 0.7118, 0.7915, 0.716, 0.7915, 0.716, 0.8288, 0.07271, 0.8146, 0.06709, 0.8152, 0.06709, 0.8102, 0.07271, 0.8096, 0.3472, 0.8424, 0.3488, 0.8459, 0.3423, 0.8487, 0.3402, 0.8439, 0.716, 0.8288, 0.716, 0.7915, 0.7195, 0.7915, 0.7195, 0.8288, 0.7062, 0.835, 0.7118, 0.835, 0.7118, 0.8411, 0.7062, 0.8411, 0.3488, 0.8307, 0.3472, 0.8342, 0.3402, 0.8327, 0.3423, 0.8279, 0.2875, 0.8423, 0.2875, 0.8113, 0.291, 0.8101, 0.291, 0.841, 0.05756, 0.8156, 0.05194, 0.8156, 0.05194, 0.8096, 0.05756, 0.8096, 0.7077, 0.8288, 0.7118, 0.8288, 0.7118, 0.835, 0.7062, 0.835, 0.291, 0.841, 0.291, 0.8101, 0.2951, 0.8096, 0.2951, 0.8406, 0.37, 0.8487, 0.3682, 0.8439, 0.3732, 0.8439, 0.375, 0.8487, 0.05194, 0.8219, 0.04782, 0.8219, 0.04632, 0.8156, 0.05194, 0.8156, 0.2951, 0.8406, 0.2951, 0.8096, 0.2993, 0.8101, 0.2993, 0.841, 0.2274, 0.8386, 0.223, 0.8367, 0.2196, 0.8329, 0.2177, 0.8278, 0.2177, 0.8221, 0.2196, 0.8167, 0.223, 0.8124, 0.2274, 0.8099, 0.2322, 0.8096, 0.2366, 0.8115, 0.24, 0.8152, 0.2418, 0.8204, 0.2418, 0.8261, 0.24, 0.8315, 0.2366, 0.8357, 0.2322, 0.8382, 0.07271, 0.822, 0.06859, 0.8224, 0.06709, 0.8152, 0.07271, 0.8146, 0.2993, 0.841, 0.2993, 0.8101, 0.3028, 0.8113, 0.3028, 0.8423, 0.3873, 0.8298, 0.3847, 0.8309, 0.3819, 0.8305, 0.3792, 0.8285, 0.3772, 0.8252, 0.3761, 0.8212, 0.3761, 0.8171, 0.3772, 0.8134, 0.3792, 0.8108, 0.3819, 0.8096, 0.3847, 0.81, 0.3873, 0.812, 0.3894, 0.8153, 0.3905, 0.8193, 0.3905, 0.8235, 0.3894, 0.8271, 0.3682, 0.8327, 0.37, 0.8279, 0.375, 0.8279, 0.3732, 0.8327, 0.05955, 0.8219, 0.05955, 0.8591, 0.05606, 0.8591, 0.05606, 0.8219, 0.7175, 0.835, 0.7222, 0.835, 0.7222, 0.8411, 0.7175, 0.8411, 0.05955, 0.8219, 0.05606, 0.8219, 0.05756, 0.8156, 0.06233, 0.8156, 0.05606, 0.8219, 0.05606, 0.8591, 0.05194, 0.8591, 0.05194, 0.8219, 0.04782, 0.8219, 0.04432, 0.8219, 0.04155, 0.8156, 0.04632, 0.8156, 0.05194, 0.8156, 0.04632, 0.8156, 0.04632, 0.8096, 0.05194, 0.8096, 0.7222, 0.835, 0.727, 0.835, 0.727, 0.8411, 0.7222, 0.8411, 0.4126, 0.8159, 0.4121, 0.82, 0.4048, 0.82, 0.4055, 0.8144, 0.6911, 0.8038, 0.6911, 0.8411, 0.687, 0.8411, 0.687, 0.8038, 0.1199, 0.8152, 0.1143, 0.8146, 0.1143, 0.8096, 0.1199, 0.8102, 0.7326, 0.8288, 0.7367, 0.8288, 0.7382, 0.835, 0.7326, 0.835, 0.687, 0.8038, 0.687, 0.8411, 0.6835, 0.8411, 0.6835, 0.8038, 0.4048, 0.8407, 0.4054, 0.8351, 0.4104, 0.8351, 0.4098, 0.8407, 0.1101, 0.8224, 0.1066, 0.8237, 0.1039, 0.817, 0.1086, 0.8152, 0.1219, 0.8237, 0.1219, 0.8546, 0.1184, 0.8533, 0.1184, 0.8224, 0.1247, 0.817, 0.1199, 0.8152, 0.1199, 0.8102, 0.1247, 0.812, 0.1219, 0.8237, 0.1184, 0.8224, 0.1199, 0.8152, 0.1247, 0.817, 0.1184, 0.8224, 0.1184, 0.8533, 0.1143, 0.8528, 0.1143, 0.822, 0.1086, 0.8152, 0.1039, 0.817, 0.1039, 0.812, 0.1086, 0.8102, 0.4121, 0.82, 0.4126, 0.8241, 0.4055, 0.8256, 0.4048, 0.82, 0.1143, 0.822, 0.1143, 0.8528, 0.1101, 0.8533, 0.1101, 0.8224, 0.7326, 0.835, 0.7382, 0.835, 0.7382, 0.8411, 0.7326, 0.8411, 0.7367, 0.8288, 0.7402, 0.8288, 0.743, 0.835, 0.7382, 0.835, 0.1101, 0.8224, 0.1101, 0.8533, 0.1066, 0.8546, 0.1066, 0.8237, 0.4054, 0.8464, 0.4048, 0.8407, 0.4098, 0.8407, 0.4104, 0.8464, 0.725, 0.8288, 0.7285, 0.8288, 0.727, 0.835, 0.7222, 0.835, 0.725, 0.8288, 0.725, 0.7915, 0.7285, 0.7915, 0.7285, 0.8288, 0.7015, 0.7975, 0.6967, 0.7975, 0.6967, 0.7915, 0.7015, 0.7915, 0.1184, 0.8224, 0.1143, 0.822, 0.1143, 0.8146, 0.1199, 0.8152, 0.7285, 0.8288, 0.7285, 0.7915, 0.7326, 0.7915, 0.7326, 0.8288, 0.6855, 0.7975, 0.6807, 0.7975, 0.6807, 0.7915, 0.6855, 0.7915, 0.6952, 0.8038, 0.6911, 0.8038, 0.6911, 0.7975, 0.6967, 0.7975, 0.7326, 0.8288, 0.7326, 0.7915, 0.7367, 0.7915, 0.7367, 0.8288, 0.1143, 0.8146, 0.1086, 0.8152, 0.1086, 0.8102, 0.1143, 0.8096, 0.4126, 0.8241, 0.4142, 0.8276, 0.4077, 0.8304, 0.4055, 0.8256, 0.7367, 0.8288, 0.7367, 0.7915, 0.7402, 0.7915, 0.7402, 0.8288, 0.727, 0.835, 0.7326, 0.835, 0.7326, 0.8411, 0.727, 0.8411, 0.4142, 0.8124, 0.4126, 0.8159, 0.4055, 0.8144, 0.4077, 0.8096, 0.2418, 0.8423, 0.2418, 0.8113, 0.2453, 0.8101, 0.2453, 0.841, 0.6967, 0.7975, 0.6911, 0.7975, 0.6911, 0.7915, 0.6967, 0.7915, 0.7285, 0.8288, 0.7326, 0.8288, 0.7326, 0.835, 0.727, 0.835, 0.2453, 0.841, 0.2453, 0.8101, 0.2494, 0.8096, 0.2494, 0.8406, 0.4072, 0.8511, 0.4054, 0.8464, 0.4104, 0.8464, 0.4122, 0.8511, 0.6911, 0.8038, 0.687, 0.8038, 0.6855, 0.7975, 0.6911, 0.7975, 0.2494, 0.8406, 0.2494, 0.8096, 0.2536, 0.8101, 0.2536, 0.841, 0.1551, 0.8096, 0.1599, 0.8099, 0.1643, 0.8124, 0.1677, 0.8167, 0.1695, 0.8221, 0.1695, 0.8278, 0.1677, 0.8329, 0.1643, 0.8367, 0.1599, 0.8386, 0.1551, 0.8382, 0.1507, 0.8357, 0.1473, 0.8315, 0.1454, 0.8261, 0.1454, 0.8204, 0.1473, 0.8152, 0.1507, 0.8115, 0.1143, 0.822, 0.1101, 0.8224, 0.1086, 0.8152, 0.1143, 0.8146, 0.2536, 0.841, 0.2536, 0.8101, 0.2571, 0.8113, 0.2571, 0.8423, 0.3257, 0.8488, 0.3228, 0.8493, 0.3202, 0.8481, 0.3182, 0.8455, 0.3171, 0.8418, 0.3171, 0.8376, 0.3182, 0.8336, 0.3202, 0.8304, 0.3228, 0.8284, 0.3257, 0.8279, 0.3283, 0.8291, 0.3304, 0.8317, 0.3314, 0.8354, 0.3314, 0.8395, 0.3304, 0.8436, 0.3283, 0.8468, 0.4054, 0.8351, 0.4072, 0.8304, 0.4122, 0.8304, 0.4104, 0.8351, 0.6987, 0.8038, 0.6987, 0.8411, 0.6952, 0.8411, 0.6952, 0.8038, 0.7382, 0.835, 0.743, 0.835, 0.743, 0.8411, 0.7382, 0.8411, 0.6987, 0.8038, 0.6952, 0.8038, 0.6967, 0.7975, 0.7015, 0.7975, 0.6952, 0.8038, 0.6952, 0.8411, 0.6911, 0.8411, 0.6911, 0.8038, 0.687, 0.8038, 0.6835, 0.8038, 0.6807, 0.7975, 0.6855, 0.7975, 0.6911, 0.7975, 0.6855, 0.7975, 0.6855, 0.7915, 0.6911, 0.7915])
me_cube.materials.append(mat_material)
me_cube.use_remesh_preserve_volume = False
me_cube.use_remesh_preserve_attributes = False
me_cube.use_mirror_vertex_groups = False
me_cube.update()

# ---- objects
ob_cube = bpy.data.objects.new('Cube', me_cube)

# ---- transforms, parenting, visibility, modifiers, constraints
ob_cube.location = (0.0, 0.0, 0.0)
ob_cube.scale = (0.3579, 0.3579, 0.3579)
ob_cube.lock_rotations_4d = False
ob_cube.empty_display_type = 'ARROWS'
ob_cube.lineart.crease_threshold = 0.0
_m = ob_cube.modifiers.new('Subsurf', 'SUBSURF')
_m.uv_smooth = 'PRESERVE_CORNERS'
_m.quality = 2
_m.levels = 0
_m.show_only_control_edges = False

# ---- collection membership
col_collection_1.objects.link(ob_cube)

# ---- scene / render settings (as saved in the file)
scene.frame_start = 1; scene.frame_end = 250; scene.frame_set(1)
scene.render.engine = 'BLENDER_EEVEE_NEXT'
scene.render.resolution_percentage = 50
scene.render.dither_intensity = 0.0
scene.cycles.use_denoising = False
scene.cycles.samples = 128
scene.cycles.sampling_pattern = 'TABULATED_SOBOL'
scene.cycles.use_adaptive_sampling = False
scene.cycles.use_light_tree = False
scene.cycles.blur_glossy = 0.0
scene.cycles.sample_clamp_indirect = 0.0
scene.view_settings.view_transform = 'Standard'
bpy.context.view_layer.update()

# ---- added for rendering (the .blend has no active camera and no usable light): camera, sun
cam_auto = bpy.data.cameras.new('AutoCamera')
cam_auto.lens = 50.0
cam_auto.sensor_width = 36.0
cam_auto.clip_end = 1000.0
ob_auto_camera = bpy.data.objects.new('AutoCamera', cam_auto)
scene.collection.objects.link(ob_auto_camera)
ob_auto_camera.location = (0.816514, -1.05324, 0.849232)
ob_auto_camera.rotation_euler = (1.09748, -7.21219e-08, 0.694738)
scene.camera = ob_auto_camera
light_auto_sun = bpy.data.lights.new('AutoSun', 'SUN')
light_auto_sun.energy = 3.0
light_auto_sun.angle = 0.0523599
ob_auto_sun = bpy.data.objects.new('AutoSun', light_auto_sun)
scene.collection.objects.link(ob_auto_sun)
ob_auto_sun.rotation_euler = (0.872665, 0.174533, 0.523599)
bpy.context.view_layer.update()
